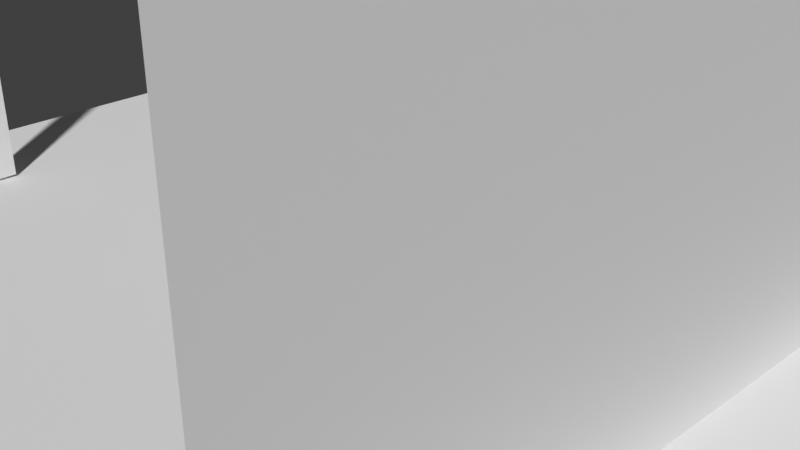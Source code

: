 # Source: practical_04_scene.blend  (saved by Blender 4.2.66; exported with 4.5.12 LTS)
import bpy
from mathutils import Matrix  # noqa: F401  (used for matrix-valued properties, if any)

bpy.ops.wm.read_factory_settings(use_empty=True)
scene = bpy.context.scene
scene.name = 'Scene'

# ---- collections
col_collection = bpy.data.collections.new('Collection'); scene.collection.children.link(col_collection)

# ---- world
world_world = bpy.data.worlds.new('World'); scene.world = world_world
world_world.use_nodes = True; world_world.node_tree.nodes.clear()
_N = world_world.node_tree.nodes; _L = world_world.node_tree.links
n0 = _N.new('ShaderNodeOutputWorld'); n0.name = 'World Output'; n0.location = (300, 300)
n1 = _N.new('ShaderNodeBackground'); n1.name = 'Background'; n1.location = (10, 300)
n1.inputs[0].default_value = (0.05088, 0.05088, 0.05088, 1.0)
_L.new(n1.outputs[0], n0.inputs[0])
n0.is_active_output = True
world_world.color = (0.05088, 0.05088, 0.05088)
world_world.use_sun_shadow = False
world_world.sun_shadow_jitter_overblur = 0.0

# ---- cameras
cam_camera = bpy.data.cameras.new('Camera')
cam_camera.clip_end = 100.0
cam_camera.ortho_scale = 7.314

# ---- meshes
me_cube_001 = bpy.data.meshes.new('Cube.001')
me_cube_001.from_pydata([(-1.0, -1.0, -1.0), (-1.0, -1.0, 1.0), (-1.0, 1.0, -1.0), (-1.0, 1.0, 1.0), (1.0, -1.0, -1.0), (1.0, -1.0, 1.0), (1.0, 1.0, -1.0), (1.0, 1.0, 1.0)], [], [(0, 1, 3, 2), (2, 3, 7, 6), (6, 7, 5, 4), (4, 5, 1, 0), (2, 6, 4, 0), (7, 3, 1, 5)])
_uv = me_cube_001.uv_layers.new(name='UVMap')
_uv.uv.foreach_set('vector', [0.375, 0.0, 0.625, 0.0, 0.625, 0.25, 0.375, 0.25, 0.375, 0.25, 0.625, 0.25, 0.625, 0.5, 0.375, 0.5, 0.375, 0.5, 0.625, 0.5, 0.625, 0.75, 0.375, 0.75, 0.375, 0.75, 0.625, 0.75, 0.625, 1.0, 0.375, 1.0, 0.125, 0.5, 0.375, 0.5, 0.375, 0.75, 0.125, 0.75, 0.625, 0.5, 0.875, 0.5, 0.875, 0.75, 0.625, 0.75])
me_cube_001.update()
me_cube_002 = bpy.data.meshes.new('Cube.002')
me_cube_002.from_pydata([(-1.0, -1.0, -1.0), (-1.0, -1.0, 1.0), (-1.0, 1.0, -1.0), (-1.0, 1.0, 1.0), (1.0, -1.0, -1.0), (1.0, -1.0, 1.0), (1.0, 1.0, -1.0), (1.0, 1.0, 1.0)], [], [(0, 1, 3, 2), (2, 3, 7, 6), (6, 7, 5, 4), (4, 5, 1, 0), (2, 6, 4, 0), (7, 3, 1, 5)])
_uv = me_cube_002.uv_layers.new(name='UVMap')
_uv.uv.foreach_set('vector', [0.375, 0.0, 0.625, 0.0, 0.625, 0.25, 0.375, 0.25, 0.375, 0.25, 0.625, 0.25, 0.625, 0.5, 0.375, 0.5, 0.375, 0.5, 0.625, 0.5, 0.625, 0.75, 0.375, 0.75, 0.375, 0.75, 0.625, 0.75, 0.625, 1.0, 0.375, 1.0, 0.125, 0.5, 0.375, 0.5, 0.375, 0.75, 0.125, 0.75, 0.625, 0.5, 0.875, 0.5, 0.875, 0.75, 0.625, 0.75])
me_cube_002.update()
me_cube_003 = bpy.data.meshes.new('Cube.003')
me_cube_003.from_pydata([(-1.0, -1.0, -1.0), (-1.0, -1.0, 1.0), (-1.0, 1.0, -1.0), (-1.0, 1.0, 1.0), (1.0, -1.0, -1.0), (1.0, -1.0, 1.0), (1.0, 1.0, -1.0), (1.0, 1.0, 1.0)], [], [(0, 1, 3, 2), (2, 3, 7, 6), (6, 7, 5, 4), (4, 5, 1, 0), (2, 6, 4, 0), (7, 3, 1, 5)])
_uv = me_cube_003.uv_layers.new(name='UVMap')
_uv.uv.foreach_set('vector', [0.375, 0.0, 0.625, 0.0, 0.625, 0.25, 0.375, 0.25, 0.375, 0.25, 0.625, 0.25, 0.625, 0.5, 0.375, 0.5, 0.375, 0.5, 0.625, 0.5, 0.625, 0.75, 0.375, 0.75, 0.375, 0.75, 0.625, 0.75, 0.625, 1.0, 0.375, 1.0, 0.125, 0.5, 0.375, 0.5, 0.375, 0.75, 0.125, 0.75, 0.625, 0.5, 0.875, 0.5, 0.875, 0.75, 0.625, 0.75])
me_cube_003.update()
me_plane = bpy.data.meshes.new('Plane')
me_plane.from_pydata([(-1.0, -1.0, 0.0), (1.0, -1.0, 0.0), (-1.0, 1.0, 0.0), (1.0, 1.0, 0.0)], [], [(0, 1, 3, 2)])
_uv = me_plane.uv_layers.new(name='UVMap')
_uv.uv.foreach_set('vector', [0.0, 0.0, 1.0, 0.0, 1.0, 1.0, 0.0, 1.0])
me_plane.update()
me_plane_001 = bpy.data.meshes.new('Plane.001')
me_plane_001.from_pydata([(-1.0, -1.0, 0.0), (1.0, -1.0, 0.0), (-1.0, 1.0, 0.0), (1.0, 1.0, 0.0)], [], [(0, 1, 3, 2)])
_uv = me_plane_001.uv_layers.new(name='UVMap')
_uv.uv.foreach_set('vector', [0.0, 0.0, 1.0, 0.0, 1.0, 1.0, 0.0, 1.0])
me_plane_001.update()
me_suzanne = bpy.data.meshes.new('Suzanne')
me_suzanne.from_pydata([(0.4375, -0.7656, 0.1641), (-0.4375, -0.7656, 0.1641), (0.5, -0.6875, 0.09375), (-0.5, -0.6875, 0.09375), (0.5469, -0.5781, 0.05469), (-0.5469, -0.5781, 0.05469), (0.3516, -0.6172, -0.02344), (-0.3516, -0.6172, -0.02344), (0.3516, -0.7188, 0.03125), (-0.3516, -0.7188, 0.03125), (0.3516, -0.7812, 0.1328), (-0.3516, -0.7812, 0.1328), (0.2734, -0.7969, 0.1641), (-0.2734, -0.7969, 0.1641), (0.2031, -0.7422, 0.09375), (-0.2031, -0.7422, 0.09375), (0.1562, -0.6484, 0.05469), (-0.1562, -0.6484, 0.05469), (0.07812, -0.6562, 0.2422), (-0.07812, -0.6562, 0.2422), (0.1406, -0.7422, 0.2422), (-0.1406, -0.7422, 0.2422), (0.2422, -0.7969, 0.2422), (-0.2422, -0.7969, 0.2422), (0.2734, -0.7969, 0.3281), (-0.2734, -0.7969, 0.3281), (0.2031, -0.7422, 0.3906), (-0.2031, -0.7422, 0.3906), (0.1562, -0.6484, 0.4375), (-0.1562, -0.6484, 0.4375), (0.3516, -0.6172, 0.5156), (-0.3516, -0.6172, 0.5156), (0.3516, -0.7188, 0.4531), (-0.3516, -0.7188, 0.4531), (0.3516, -0.7812, 0.3594), (-0.3516, -0.7812, 0.3594), (0.4375, -0.7656, 0.3281), (-0.4375, -0.7656, 0.3281), (0.5, -0.6875, 0.3906), (-0.5, -0.6875, 0.3906), (0.5469, -0.5781, 0.4375), (-0.5469, -0.5781, 0.4375), (0.625, -0.5625, 0.2422), (-0.625, -0.5625, 0.2422), (0.5625, -0.6719, 0.2422), (-0.5625, -0.6719, 0.2422), (0.4688, -0.7578, 0.2422), (-0.4688, -0.7578, 0.2422), (0.4766, -0.7734, 0.2422), (-0.4766, -0.7734, 0.2422), (0.4453, -0.7812, 0.3359), (-0.4453, -0.7812, 0.3359), (0.3516, -0.8047, 0.375), (-0.3516, -0.8047, 0.375), (0.2656, -0.8203, 0.3359), (-0.2656, -0.8203, 0.3359), (0.2266, -0.8203, 0.2422), (-0.2266, -0.8203, 0.2422), (0.2656, -0.8203, 0.1562), (-0.2656, -0.8203, 0.1562), (0.3516, -0.8281, 0.2422), (-0.3516, -0.8281, 0.2422), (0.3516, -0.8047, 0.1172), (-0.3516, -0.8047, 0.1172), (0.4453, -0.7812, 0.1562), (-0.4453, -0.7812, 0.1562), (0.0, -0.7422, 0.4297), (0.0, -0.8203, 0.3516), (0.0, -0.7344, -0.6797), (0.0, -0.7812, -0.3203), (0.0, -0.7969, -0.1875), (0.0, -0.7188, -0.7734), (0.0, -0.6016, 0.4062), (0.0, -0.5703, 0.5703), (0.0, 0.5469, 0.8984), (0.0, 0.8516, 0.5625), (0.0, 0.8281, 0.07031), (0.0, 0.3516, -0.3828), (0.2031, -0.5625, -0.1875), (-0.2031, -0.5625, -0.1875), (0.3125, -0.5703, -0.4375), (-0.3125, -0.5703, -0.4375), (0.3516, -0.5703, -0.6953), (-0.3516, -0.5703, -0.6953), (0.3672, -0.5312, -0.8906), (-0.3672, -0.5312, -0.8906), (0.3281, -0.5234, -0.9453), (-0.3281, -0.5234, -0.9453), (0.1797, -0.5547, -0.9688), (-0.1797, -0.5547, -0.9688), (0.0, -0.5781, -0.9844), (0.4375, -0.5312, -0.1406), (-0.4375, -0.5312, -0.1406), (0.6328, -0.5391, -0.03906), (-0.6328, -0.5391, -0.03906), (0.8281, -0.4453, 0.1484), (-0.8281, -0.4453, 0.1484), (0.8594, -0.5938, 0.4297), (-0.8594, -0.5938, 0.4297), (0.7109, -0.625, 0.4844), (-0.7109, -0.625, 0.4844), (0.4922, -0.6875, 0.6016), (-0.4922, -0.6875, 0.6016), (0.3203, -0.7344, 0.7578), (-0.3203, -0.7344, 0.7578), (0.1562, -0.7578, 0.7188), (-0.1562, -0.7578, 0.7188), (0.0625, -0.75, 0.4922), (-0.0625, -0.75, 0.4922), (0.1641, -0.7734, 0.4141), (-0.1641, -0.7734, 0.4141), (0.125, -0.7656, 0.3047), (-0.125, -0.7656, 0.3047), (0.2031, -0.7422, 0.09375), (-0.2031, -0.7422, 0.09375), (0.375, -0.7031, 0.01562), (-0.375, -0.7031, 0.01562), (0.4922, -0.6719, 0.0625), (-0.4922, -0.6719, 0.0625), (0.625, -0.6484, 0.1875), (-0.625, -0.6484, 0.1875), (0.6406, -0.6484, 0.2969), (-0.6406, -0.6484, 0.2969), (0.6016, -0.6641, 0.375), (-0.6016, -0.6641, 0.375), (0.4297, -0.7188, 0.4375), (-0.4297, -0.7188, 0.4375), (0.25, -0.7578, 0.4688), (-0.25, -0.7578, 0.4688), (0.0, -0.7344, -0.7656), (0.1094, -0.7344, -0.7188), (-0.1094, -0.7344, -0.7188), (0.1172, -0.7109, -0.8359), (-0.1172, -0.7109, -0.8359), (0.0625, -0.6953, -0.8828), (-0.0625, -0.6953, -0.8828), (0.0, -0.6875, -0.8906), (0.0, -0.75, -0.1953), (0.0, -0.7422, -0.1406), (0.1016, -0.7422, -0.1484), (-0.1016, -0.7422, -0.1484), (0.125, -0.75, -0.2266), (-0.125, -0.75, -0.2266), (0.08594, -0.7422, -0.2891), (-0.08594, -0.7422, -0.2891), (0.3984, -0.6719, -0.04688), (-0.3984, -0.6719, -0.04688), (0.6172, -0.625, 0.05469), (-0.6172, -0.625, 0.05469), (0.7266, -0.6016, 0.2031), (-0.7266, -0.6016, 0.2031), (0.7422, -0.6562, 0.375), (-0.7422, -0.6562, 0.375), (0.6875, -0.7266, 0.4141), (-0.6875, -0.7266, 0.4141), (0.4375, -0.7969, 0.5469), (-0.4375, -0.7969, 0.5469), (0.3125, -0.8359, 0.6406), (-0.3125, -0.8359, 0.6406), (0.2031, -0.8516, 0.6172), (-0.2031, -0.8516, 0.6172), (0.1016, -0.8438, 0.4297), (-0.1016, -0.8438, 0.4297), (0.125, -0.8125, -0.1016), (-0.125, -0.8125, -0.1016), (0.2109, -0.7109, -0.4453), (-0.2109, -0.7109, -0.4453), (0.25, -0.6875, -0.7031), (-0.25, -0.6875, -0.7031), (0.2656, -0.6641, -0.8203), (-0.2656, -0.6641, -0.8203), (0.2344, -0.6328, -0.9141), (-0.2344, -0.6328, -0.9141), (0.1641, -0.6328, -0.9297), (-0.1641, -0.6328, -0.9297), (0.0, -0.6406, -0.9453), (0.0, -0.7266, 0.04688), (0.0, -0.7656, 0.2109), (0.3281, -0.7422, 0.4766), (-0.3281, -0.7422, 0.4766), (0.1641, -0.75, 0.1406), (-0.1641, -0.75, 0.1406), (0.1328, -0.7578, 0.2109), (-0.1328, -0.7578, 0.2109), (0.1172, -0.7344, -0.6875), (-0.1172, -0.7344, -0.6875), (0.07812, -0.75, -0.4453), (-0.07812, -0.75, -0.4453), (0.0, -0.75, -0.4453), (0.0, -0.7422, -0.3281), (0.09375, -0.7812, -0.2734), (-0.09375, -0.7812, -0.2734), (0.1328, -0.7969, -0.2266), (-0.1328, -0.7969, -0.2266), (0.1094, -0.7812, -0.1328), (-0.1094, -0.7812, -0.1328), (0.03906, -0.7812, -0.125), (-0.03906, -0.7812, -0.125), (0.0, -0.8281, -0.2031), (0.04688, -0.8125, -0.1484), (-0.04688, -0.8125, -0.1484), (0.09375, -0.8125, -0.1562), (-0.09375, -0.8125, -0.1562), (0.1094, -0.8281, -0.2266), (-0.1094, -0.8281, -0.2266), (0.07812, -0.8047, -0.25), (-0.07812, -0.8047, -0.25), (0.0, -0.8047, -0.2891), (0.2578, -0.5547, -0.3125), (-0.2578, -0.5547, -0.3125), (0.1641, -0.7109, -0.2422), (-0.1641, -0.7109, -0.2422), (0.1797, -0.7109, -0.3125), (-0.1797, -0.7109, -0.3125), (0.2344, -0.5547, -0.25), (-0.2344, -0.5547, -0.25), (0.0, -0.6875, -0.875), (0.04688, -0.6875, -0.8672), (-0.04688, -0.6875, -0.8672), (0.09375, -0.7109, -0.8203), (-0.09375, -0.7109, -0.8203), (0.09375, -0.7266, -0.7422), (-0.09375, -0.7266, -0.7422), (0.0, -0.6562, -0.7812), (0.09375, -0.6641, -0.75), (-0.09375, -0.6641, -0.75), (0.09375, -0.6406, -0.8125), (-0.09375, -0.6406, -0.8125), (0.04688, -0.6328, -0.8516), (-0.04688, -0.6328, -0.8516), (0.0, -0.6328, -0.8594), (0.1719, -0.7812, 0.2188), (-0.1719, -0.7812, 0.2188), (0.1875, -0.7734, 0.1562), (-0.1875, -0.7734, 0.1562), (0.3359, -0.7578, 0.4297), (-0.3359, -0.7578, 0.4297), (0.2734, -0.7734, 0.4219), (-0.2734, -0.7734, 0.4219), (0.4219, -0.7734, 0.3984), (-0.4219, -0.7734, 0.3984), (0.5625, -0.6953, 0.3516), (-0.5625, -0.6953, 0.3516), (0.5859, -0.6875, 0.2891), (-0.5859, -0.6875, 0.2891), (0.5781, -0.6797, 0.1953), (-0.5781, -0.6797, 0.1953), (0.4766, -0.7188, 0.1016), (-0.4766, -0.7188, 0.1016), (0.375, -0.7422, 0.0625), (-0.375, -0.7422, 0.0625), (0.2266, -0.7812, 0.1094), (-0.2266, -0.7812, 0.1094), (0.1797, -0.7812, 0.2969), (-0.1797, -0.7812, 0.2969), (0.2109, -0.7812, 0.375), (-0.2109, -0.7812, 0.375), (0.2344, -0.7578, 0.3594), (-0.2344, -0.7578, 0.3594), (0.1953, -0.7578, 0.2969), (-0.1953, -0.7578, 0.2969), (0.2422, -0.7578, 0.125), (-0.2422, -0.7578, 0.125), (0.375, -0.7266, 0.08594), (-0.375, -0.7266, 0.08594), (0.4609, -0.7031, 0.1172), (-0.4609, -0.7031, 0.1172), (0.5469, -0.6719, 0.2109), (-0.5469, -0.6719, 0.2109), (0.5547, -0.6719, 0.2812), (-0.5547, -0.6719, 0.2812), (0.5312, -0.6797, 0.3359), (-0.5312, -0.6797, 0.3359), (0.4141, -0.75, 0.3906), (-0.4141, -0.75, 0.3906), (0.2812, -0.7656, 0.3984), (-0.2812, -0.7656, 0.3984), (0.3359, -0.75, 0.4062), (-0.3359, -0.75, 0.4062), (0.2031, -0.75, 0.1719), (-0.2031, -0.75, 0.1719), (0.1953, -0.75, 0.2266), (-0.1953, -0.75, 0.2266), (0.1094, -0.6094, 0.4609), (-0.1094, -0.6094, 0.4609), (0.1953, -0.6172, 0.6641), (-0.1953, -0.6172, 0.6641), (0.3359, -0.5938, 0.6875), (-0.3359, -0.5938, 0.6875), (0.4844, -0.5547, 0.5547), (-0.4844, -0.5547, 0.5547), (0.6797, -0.4922, 0.4531), (-0.6797, -0.4922, 0.4531), (0.7969, -0.4609, 0.4062), (-0.7969, -0.4609, 0.4062), (0.7734, -0.375, 0.1641), (-0.7734, -0.375, 0.1641), (0.6016, -0.4141, 0.0), (-0.6016, -0.4141, 0.0), (0.4375, -0.4688, -0.09375), (-0.4375, -0.4688, -0.09375), (0.0, -0.2891, 0.8984), (0.0, 0.07812, 0.9844), (0.0, 0.6719, -0.1953), (0.0, -0.1875, -0.4609), (0.0, -0.4609, -0.9766), (0.0, -0.3438, -0.8047), (0.0, -0.3203, -0.5703), (0.0, -0.2812, -0.4844), (0.8516, -0.05469, 0.2344), (-0.8516, -0.05469, 0.2344), (0.8594, 0.04688, 0.3203), (-0.8594, 0.04688, 0.3203), (0.7734, 0.4375, 0.2656), (-0.7734, 0.4375, 0.2656), (0.4609, 0.7031, 0.4375), (-0.4609, 0.7031, 0.4375), (0.7344, -0.07031, -0.04688), (-0.7344, -0.07031, -0.04688), (0.5938, 0.1641, -0.125), (-0.5938, 0.1641, -0.125), (0.6406, 0.4297, -0.007812), (-0.6406, 0.4297, -0.007812), (0.3359, 0.6641, 0.05469), (-0.3359, 0.6641, 0.05469), (0.2344, -0.4062, -0.3516), (-0.2344, -0.4062, -0.3516), (0.1797, -0.2578, -0.4141), (-0.1797, -0.2578, -0.4141), (0.2891, -0.3828, -0.7109), (-0.2891, -0.3828, -0.7109), (0.25, -0.3906, -0.5), (-0.25, -0.3906, -0.5), (0.3281, -0.3984, -0.9141), (-0.3281, -0.3984, -0.9141), (0.1406, -0.3672, -0.7578), (-0.1406, -0.3672, -0.7578), (0.125, -0.3594, -0.5391), (-0.125, -0.3594, -0.5391), (0.1641, -0.4375, -0.9453), (-0.1641, -0.4375, -0.9453), (0.2188, -0.4297, -0.2812), (-0.2188, -0.4297, -0.2812), (0.2109, -0.4688, -0.2266), (-0.2109, -0.4688, -0.2266), (0.2031, -0.5, -0.1719), (-0.2031, -0.5, -0.1719), (0.2109, -0.1641, -0.3906), (-0.2109, -0.1641, -0.3906), (0.2969, 0.2656, -0.3125), (-0.2969, 0.2656, -0.3125), (0.3438, 0.5391, -0.1484), (-0.3438, 0.5391, -0.1484), (0.4531, 0.3828, 0.8672), (-0.4531, 0.3828, 0.8672), (0.4531, 0.07031, 0.9297), (-0.4531, 0.07031, 0.9297), (0.4531, -0.2344, 0.8516), (-0.4531, -0.2344, 0.8516), (0.4609, -0.4297, 0.5234), (-0.4609, -0.4297, 0.5234), (0.7266, -0.3359, 0.4062), (-0.7266, -0.3359, 0.4062), (0.6328, -0.2812, 0.4531), (-0.6328, -0.2812, 0.4531), (0.6406, -0.05469, 0.7031), (-0.6406, -0.05469, 0.7031), (0.7969, -0.125, 0.5625), (-0.7969, -0.125, 0.5625), (0.7969, 0.1172, 0.6172), (-0.7969, 0.1172, 0.6172), (0.6406, 0.1953, 0.75), (-0.6406, 0.1953, 0.75), (0.6406, 0.4453, 0.6797), (-0.6406, 0.4453, 0.6797), (0.7969, 0.3594, 0.5391), (-0.7969, 0.3594, 0.5391), (0.6172, 0.5859, 0.3281), (-0.6172, 0.5859, 0.3281), (0.4844, 0.5469, 0.02344), (-0.4844, 0.5469, 0.02344), (0.8203, 0.2031, 0.3281), (-0.8203, 0.2031, 0.3281), (0.4062, -0.1484, -0.1719), (-0.4062, -0.1484, -0.1719), (0.4297, 0.2109, -0.1953), (-0.4297, 0.2109, -0.1953), (0.8906, 0.2344, 0.4062), (-0.8906, 0.2344, 0.4062), (0.7734, 0.125, -0.1406), (-0.7734, 0.125, -0.1406), (1.039, 0.3281, -0.1016), (-1.039, 0.3281, -0.1016), (1.281, 0.4297, 0.05469), (-1.281, 0.4297, 0.05469), (1.352, 0.4219, 0.3203), (-1.352, 0.4219, 0.3203), (1.234, 0.4219, 0.5078), (-1.234, 0.4219, 0.5078), (1.023, 0.3125, 0.4766), (-1.023, 0.3125, 0.4766), (1.016, 0.2891, 0.4141), (-1.016, 0.2891, 0.4141), (1.188, 0.3906, 0.4375), (-1.188, 0.3906, 0.4375), (1.266, 0.4062, 0.2891), (-1.266, 0.4062, 0.2891), (1.211, 0.4062, 0.07812), (-1.211, 0.4062, 0.07812), (1.031, 0.3047, -0.03906), (-1.031, 0.3047, -0.03906), (0.8281, 0.1328, -0.07031), (-0.8281, 0.1328, -0.07031), (0.9219, 0.2188, 0.3594), (-0.9219, 0.2188, 0.3594), (0.9453, 0.2891, 0.3047), (-0.9453, 0.2891, 0.3047), (0.8828, 0.2109, -0.02344), (-0.8828, 0.2109, -0.02344), (1.039, 0.3672, 0.0), (-1.039, 0.3672, 0.0), (1.188, 0.4453, 0.09375), (-1.188, 0.4453, 0.09375), (1.234, 0.4453, 0.25), (-1.234, 0.4453, 0.25), (1.172, 0.4375, 0.3594), (-1.172, 0.4375, 0.3594), (1.023, 0.3594, 0.3438), (-1.023, 0.3594, 0.3438), (0.8438, 0.2109, 0.2891), (-0.8438, 0.2109, 0.2891), (0.8359, 0.2734, 0.1719), (-0.8359, 0.2734, 0.1719), (0.7578, 0.2734, 0.09375), (-0.7578, 0.2734, 0.09375), (0.8203, 0.2734, 0.08594), (-0.8203, 0.2734, 0.08594), (0.8438, 0.2734, 0.01562), (-0.8438, 0.2734, 0.01562), (0.8125, 0.2734, -0.01562), (-0.8125, 0.2734, -0.01562), (0.7266, 0.07031, 0.0), (-0.7266, 0.07031, 0.0), (0.7188, 0.1719, -0.02344), (-0.7188, 0.1719, -0.02344), (0.7188, 0.1875, 0.03906), (-0.7188, 0.1875, 0.03906), (0.7969, 0.2109, 0.2031), (-0.7969, 0.2109, 0.2031), (0.8906, 0.2656, 0.2422), (-0.8906, 0.2656, 0.2422), (0.8906, 0.3203, 0.2344), (-0.8906, 0.3203, 0.2344), (0.8125, 0.3203, -0.01562), (-0.8125, 0.3203, -0.01562), (0.8516, 0.3203, 0.01562), (-0.8516, 0.3203, 0.01562), (0.8281, 0.3203, 0.07812), (-0.8281, 0.3203, 0.07812), (0.7656, 0.3203, 0.09375), (-0.7656, 0.3203, 0.09375), (0.8438, 0.3203, 0.1719), (-0.8438, 0.3203, 0.1719), (1.039, 0.4141, 0.3281), (-1.039, 0.4141, 0.3281), (1.188, 0.4844, 0.3438), (-1.188, 0.4844, 0.3438), (1.258, 0.4922, 0.2422), (-1.258, 0.4922, 0.2422), (1.211, 0.4844, 0.08594), (-1.211, 0.4844, 0.08594), (1.047, 0.4219, 0.0), (-1.047, 0.4219, 0.0), (0.8828, 0.2656, -0.01562), (-0.8828, 0.2656, -0.01562), (0.9531, 0.3438, 0.2891), (-0.9531, 0.3438, 0.2891), (0.8906, 0.3281, 0.1094), (-0.8906, 0.3281, 0.1094), (0.9375, 0.3359, 0.0625), (-0.9375, 0.3359, 0.0625), (1.0, 0.3672, 0.125), (-1.0, 0.3672, 0.125), (0.9609, 0.3516, 0.1719), (-0.9609, 0.3516, 0.1719), (1.016, 0.375, 0.2344), (-1.016, 0.375, 0.2344), (1.055, 0.3828, 0.1875), (-1.055, 0.3828, 0.1875), (1.109, 0.3906, 0.2109), (-1.109, 0.3906, 0.2109), (1.086, 0.3906, 0.2734), (-1.086, 0.3906, 0.2734), (1.023, 0.4844, 0.4375), (-1.023, 0.4844, 0.4375), (1.25, 0.5469, 0.4688), (-1.25, 0.5469, 0.4688), (1.367, 0.5, 0.2969), (-1.367, 0.5, 0.2969), (1.312, 0.5312, 0.05469), (-1.312, 0.5312, 0.05469), (1.039, 0.4922, -0.08594), (-1.039, 0.4922, -0.08594), (0.7891, 0.3281, -0.125), (-0.7891, 0.3281, -0.125), (0.8594, 0.3828, 0.3828), (-0.8594, 0.3828, 0.3828)], [], [(46, 0, 2, 44), (3, 1, 47, 45), (44, 2, 4, 42), (5, 3, 45, 43), (2, 8, 6, 4), (7, 9, 3, 5), (0, 10, 8, 2), (9, 11, 1, 3), (10, 12, 14, 8), (15, 13, 11, 9), (8, 14, 16, 6), (17, 15, 9, 7), (14, 20, 18, 16), (19, 21, 15, 17), (12, 22, 20, 14), (21, 23, 13, 15), (22, 24, 26, 20), (27, 25, 23, 21), (20, 26, 28, 18), (29, 27, 21, 19), (26, 32, 30, 28), (31, 33, 27, 29), (24, 34, 32, 26), (33, 35, 25, 27), (34, 36, 38, 32), (39, 37, 35, 33), (32, 38, 40, 30), (41, 39, 33, 31), (38, 44, 42, 40), (43, 45, 39, 41), (36, 46, 44, 38), (45, 47, 37, 39), (46, 36, 50, 48), (51, 37, 47, 49), (36, 34, 52, 50), (53, 35, 37, 51), (34, 24, 54, 52), (55, 25, 35, 53), (24, 22, 56, 54), (57, 23, 25, 55), (22, 12, 58, 56), (59, 13, 23, 57), (12, 10, 62, 58), (63, 11, 13, 59), (10, 0, 64, 62), (65, 1, 11, 63), (0, 46, 48, 64), (49, 47, 1, 65), (60, 64, 48), (49, 65, 61), (62, 64, 60), (61, 65, 63), (60, 58, 62), (63, 59, 61), (60, 56, 58), (59, 57, 61), (60, 54, 56), (57, 55, 61), (60, 52, 54), (55, 53, 61), (60, 50, 52), (53, 51, 61), (60, 48, 50), (51, 49, 61), (88, 173, 175, 90), (175, 174, 89, 90), (86, 171, 173, 88), (174, 172, 87, 89), (84, 169, 171, 86), (172, 170, 85, 87), (82, 167, 169, 84), (170, 168, 83, 85), (80, 165, 167, 82), (168, 166, 81, 83), (78, 91, 145, 163), (146, 92, 79, 164), (91, 93, 147, 145), (148, 94, 92, 146), (93, 95, 149, 147), (150, 96, 94, 148), (95, 97, 151, 149), (152, 98, 96, 150), (97, 99, 153, 151), (154, 100, 98, 152), (99, 101, 155, 153), (156, 102, 100, 154), (101, 103, 157, 155), (158, 104, 102, 156), (103, 105, 159, 157), (160, 106, 104, 158), (105, 107, 161, 159), (162, 108, 106, 160), (107, 66, 67, 161), (67, 66, 108, 162), (109, 127, 159, 161), (160, 128, 110, 162), (127, 178, 157, 159), (158, 179, 128, 160), (125, 155, 157, 178), (158, 156, 126, 179), (123, 153, 155, 125), (156, 154, 124, 126), (121, 151, 153, 123), (154, 152, 122, 124), (119, 149, 151, 121), (152, 150, 120, 122), (117, 147, 149, 119), (150, 148, 118, 120), (115, 145, 147, 117), (148, 146, 116, 118), (113, 163, 145, 115), (146, 164, 114, 116), (113, 180, 176, 163), (176, 181, 114, 164), (109, 161, 67, 111), (67, 162, 110, 112), (111, 67, 177, 182), (177, 67, 112, 183), (176, 180, 182, 177), (183, 181, 176, 177), (134, 136, 175, 173), (175, 136, 135, 174), (132, 134, 173, 171), (174, 135, 133, 172), (130, 132, 171, 169), (172, 133, 131, 170), (165, 186, 184, 167), (185, 187, 166, 168), (130, 169, 167, 184), (168, 170, 131, 185), (143, 189, 188, 186), (188, 189, 144, 187), (184, 186, 188, 68), (188, 187, 185, 68), (129, 130, 184, 68), (185, 131, 129, 68), (141, 192, 190, 143), (191, 193, 142, 144), (139, 194, 192, 141), (193, 195, 140, 142), (138, 196, 194, 139), (195, 197, 138, 140), (137, 70, 196, 138), (197, 70, 137, 138), (189, 143, 190, 69), (191, 144, 189, 69), (69, 190, 205, 207), (206, 191, 69, 207), (70, 198, 199, 196), (200, 198, 70, 197), (196, 199, 201, 194), (202, 200, 197, 195), (194, 201, 203, 192), (204, 202, 195, 193), (192, 203, 205, 190), (206, 204, 193, 191), (198, 203, 201, 199), (202, 204, 198, 200), (198, 207, 205, 203), (206, 207, 198, 204), (138, 139, 163, 176), (164, 140, 138, 176), (139, 141, 210, 163), (211, 142, 140, 164), (141, 143, 212, 210), (213, 144, 142, 211), (143, 186, 165, 212), (166, 187, 144, 213), (80, 208, 212, 165), (213, 209, 81, 166), (208, 214, 210, 212), (211, 215, 209, 213), (78, 163, 210, 214), (211, 164, 79, 215), (130, 129, 71, 221), (71, 129, 131, 222), (132, 130, 221, 219), (222, 131, 133, 220), (134, 132, 219, 217), (220, 133, 135, 218), (136, 134, 217, 216), (218, 135, 136, 216), (216, 217, 228, 230), (229, 218, 216, 230), (217, 219, 226, 228), (227, 220, 218, 229), (219, 221, 224, 226), (225, 222, 220, 227), (221, 71, 223, 224), (223, 71, 222, 225), (223, 230, 228, 224), (229, 230, 223, 225), (224, 228, 226), (227, 229, 225), (182, 180, 233, 231), (234, 181, 183, 232), (111, 182, 231, 253), (232, 183, 112, 254), (109, 111, 253, 255), (254, 112, 110, 256), (180, 113, 251, 233), (252, 114, 181, 234), (113, 115, 249, 251), (250, 116, 114, 252), (115, 117, 247, 249), (248, 118, 116, 250), (117, 119, 245, 247), (246, 120, 118, 248), (119, 121, 243, 245), (244, 122, 120, 246), (121, 123, 241, 243), (242, 124, 122, 244), (123, 125, 239, 241), (240, 126, 124, 242), (125, 178, 235, 239), (236, 179, 126, 240), (178, 127, 237, 235), (238, 128, 179, 236), (127, 109, 255, 237), (256, 110, 128, 238), (237, 255, 257, 275), (258, 256, 238, 276), (235, 237, 275, 277), (276, 238, 236, 278), (239, 235, 277, 273), (278, 236, 240, 274), (241, 239, 273, 271), (274, 240, 242, 272), (243, 241, 271, 269), (272, 242, 244, 270), (245, 243, 269, 267), (270, 244, 246, 268), (247, 245, 267, 265), (268, 246, 248, 266), (249, 247, 265, 263), (266, 248, 250, 264), (251, 249, 263, 261), (264, 250, 252, 262), (233, 251, 261, 279), (262, 252, 234, 280), (255, 253, 259, 257), (260, 254, 256, 258), (253, 231, 281, 259), (282, 232, 254, 260), (231, 233, 279, 281), (280, 234, 232, 282), (66, 107, 283, 72), (284, 108, 66, 72), (107, 105, 285, 283), (286, 106, 108, 284), (105, 103, 287, 285), (288, 104, 106, 286), (103, 101, 289, 287), (290, 102, 104, 288), (101, 99, 291, 289), (292, 100, 102, 290), (99, 97, 293, 291), (294, 98, 100, 292), (97, 95, 295, 293), (296, 96, 98, 294), (95, 93, 297, 295), (298, 94, 96, 296), (93, 91, 299, 297), (300, 92, 94, 298), (307, 308, 327, 337), (328, 308, 307, 338), (306, 307, 337, 335), (338, 307, 306, 336), (305, 306, 335, 339), (336, 306, 305, 340), (88, 90, 305, 339), (305, 90, 89, 340), (86, 88, 339, 333), (340, 89, 87, 334), (84, 86, 333, 329), (334, 87, 85, 330), (82, 84, 329, 331), (330, 85, 83, 332), (329, 335, 337, 331), (338, 336, 330, 332), (329, 333, 339, 335), (340, 334, 330, 336), (325, 331, 337, 327), (338, 332, 326, 328), (80, 82, 331, 325), (332, 83, 81, 326), (208, 341, 343, 214), (344, 342, 209, 215), (80, 325, 341, 208), (342, 326, 81, 209), (78, 214, 343, 345), (344, 215, 79, 346), (78, 345, 299, 91), (300, 346, 79, 92), (76, 323, 351, 303), (352, 324, 76, 303), (303, 351, 349, 77), (350, 352, 303, 77), (77, 349, 347, 304), (348, 350, 77, 304), (304, 347, 327, 308), (328, 348, 304, 308), (325, 327, 347, 341), (348, 328, 326, 342), (295, 297, 317, 309), (318, 298, 296, 310), (75, 315, 323, 76), (324, 316, 75, 76), (301, 357, 355, 302), (356, 358, 301, 302), (302, 355, 353, 74), (354, 356, 302, 74), (74, 353, 315, 75), (316, 354, 74, 75), (291, 293, 361, 363), (362, 294, 292, 364), (363, 361, 367, 365), (368, 362, 364, 366), (365, 367, 369, 371), (370, 368, 366, 372), (371, 369, 375, 373), (376, 370, 372, 374), (313, 377, 373, 375), (374, 378, 314, 376), (315, 353, 373, 377), (374, 354, 316, 378), (353, 355, 371, 373), (372, 356, 354, 374), (355, 357, 365, 371), (366, 358, 356, 372), (357, 359, 363, 365), (364, 360, 358, 366), (289, 291, 363, 359), (364, 292, 290, 360), (73, 359, 357, 301), (358, 360, 73, 301), (283, 285, 287, 289), (288, 286, 284, 290), (283, 289, 359, 73), (360, 290, 284, 73), (72, 283, 73), (73, 284, 72), (293, 295, 309, 361), (310, 296, 294, 362), (309, 311, 367, 361), (368, 312, 310, 362), (311, 381, 369, 367), (370, 382, 312, 368), (313, 375, 369, 381), (370, 376, 314, 382), (347, 349, 385, 383), (386, 350, 348, 384), (317, 383, 385, 319), (386, 384, 318, 320), (297, 299, 383, 317), (384, 300, 298, 318), (299, 343, 341, 383), (342, 344, 300, 384), (341, 347, 383), (384, 348, 342), (299, 345, 343), (344, 346, 300), (313, 321, 379, 377), (380, 322, 314, 378), (315, 377, 379, 323), (380, 378, 316, 324), (319, 385, 379, 321), (380, 386, 320, 322), (349, 351, 379, 385), (380, 352, 350, 386), (323, 379, 351), (352, 380, 324), (399, 387, 413, 401), (414, 388, 400, 402), (399, 401, 403, 397), (404, 402, 400, 398), (397, 403, 405, 395), (406, 404, 398, 396), (395, 405, 407, 393), (408, 406, 396, 394), (393, 407, 409, 391), (410, 408, 394, 392), (391, 409, 411, 389), (412, 410, 392, 390), (409, 419, 417, 411), (418, 420, 410, 412), (407, 421, 419, 409), (420, 422, 408, 410), (405, 423, 421, 407), (422, 424, 406, 408), (403, 425, 423, 405), (424, 426, 404, 406), (401, 427, 425, 403), (426, 428, 402, 404), (401, 413, 415, 427), (416, 414, 402, 428), (317, 319, 443, 441), (444, 320, 318, 442), (319, 389, 411, 443), (412, 390, 320, 444), (309, 317, 441, 311), (442, 318, 310, 312), (381, 429, 413, 387), (414, 430, 382, 388), (411, 417, 439, 443), (440, 418, 412, 444), (437, 445, 443, 439), (444, 446, 438, 440), (433, 445, 437, 435), (438, 446, 434, 436), (431, 447, 445, 433), (446, 448, 432, 434), (429, 447, 431, 449), (432, 448, 430, 450), (413, 429, 449, 415), (450, 430, 414, 416), (311, 447, 429, 381), (430, 448, 312, 382), (311, 441, 445, 447), (446, 442, 312, 448), (441, 443, 445), (446, 444, 442), (415, 449, 451, 475), (452, 450, 416, 476), (449, 431, 461, 451), (462, 432, 450, 452), (431, 433, 459, 461), (460, 434, 432, 462), (433, 435, 457, 459), (458, 436, 434, 460), (435, 437, 455, 457), (456, 438, 436, 458), (437, 439, 453, 455), (454, 440, 438, 456), (439, 417, 473, 453), (474, 418, 440, 454), (427, 415, 475, 463), (476, 416, 428, 464), (425, 427, 463, 465), (464, 428, 426, 466), (423, 425, 465, 467), (466, 426, 424, 468), (421, 423, 467, 469), (468, 424, 422, 470), (419, 421, 469, 471), (470, 422, 420, 472), (417, 419, 471, 473), (472, 420, 418, 474), (457, 455, 479, 477), (480, 456, 458, 478), (477, 479, 481, 483), (482, 480, 478, 484), (483, 481, 487, 485), (488, 482, 484, 486), (485, 487, 489, 491), (490, 488, 486, 492), (463, 475, 485, 491), (486, 476, 464, 492), (451, 483, 485, 475), (486, 484, 452, 476), (451, 461, 477, 483), (478, 462, 452, 484), (457, 477, 461, 459), (462, 478, 458, 460), (453, 473, 479, 455), (480, 474, 454, 456), (471, 481, 479, 473), (480, 482, 472, 474), (469, 487, 481, 471), (482, 488, 470, 472), (467, 489, 487, 469), (488, 490, 468, 470), (465, 491, 489, 467), (490, 492, 466, 468), (463, 491, 465), (466, 492, 464), (391, 389, 503, 501), (504, 390, 392, 502), (393, 391, 501, 499), (502, 392, 394, 500), (395, 393, 499, 497), (500, 394, 396, 498), (397, 395, 497, 495), (498, 396, 398, 496), (399, 397, 495, 493), (496, 398, 400, 494), (387, 399, 493, 505), (494, 400, 388, 506), (493, 501, 503, 505), (504, 502, 494, 506), (493, 495, 499, 501), (500, 496, 494, 502), (495, 497, 499), (500, 498, 496), (313, 381, 387, 505), (388, 382, 314, 506), (313, 505, 503, 321), (504, 506, 314, 322), (319, 321, 503, 389), (504, 322, 320, 390)])
_uv = me_suzanne.uv_layers.new(name='UVMap')
_uv.uv.foreach_set('vector', [0.891, 0.5901, 0.8706, 0.5896, 0.8601, 0.5601, 0.9046, 0.5594, 0.8562, 0.8505, 0.8681, 0.8215, 0.8884, 0.822, 0.9006, 0.8532, 0.9046, 0.5594, 0.8601, 0.5601, 0.853, 0.5216, 0.9202, 0.5245, 0.8475, 0.8887, 0.8562, 0.8505, 0.9006, 0.8532, 0.9147, 0.8887, 0.8601, 0.5601, 0.8289, 0.5908, 0.7985, 0.5695, 0.853, 0.5216, 0.7951, 0.8384, 0.8264, 0.8185, 0.8562, 0.8505, 0.8475, 0.8887, 0.8706, 0.5896, 0.8544, 0.6048, 0.8289, 0.5908, 0.8601, 0.5601, 0.8264, 0.8185, 0.8525, 0.8057, 0.8681, 0.8215, 0.8562, 0.8505, 0.8544, 0.6048, 0.8541, 0.6255, 0.8282, 0.6334, 0.8289, 0.5908, 0.8276, 0.776, 0.8532, 0.785, 0.8525, 0.8057, 0.8264, 0.8185, 0.8289, 0.5908, 0.8282, 0.6334, 0.791, 0.6454, 0.7985, 0.5695, 0.791, 0.7622, 0.8276, 0.776, 0.8264, 0.8185, 0.7951, 0.8384, 0.8282, 0.6334, 0.8552, 0.6685, 0.8424, 0.7025, 0.791, 0.6454, 0.8448, 0.7075, 0.8561, 0.742, 0.8276, 0.776, 0.791, 0.7622, 0.8541, 0.6255, 0.8675, 0.6423, 0.8552, 0.6685, 0.8282, 0.6334, 0.8561, 0.742, 0.8673, 0.7688, 0.8532, 0.785, 0.8276, 0.776, 0.8675, 0.6423, 0.8905, 0.6419, 0.9004, 0.667, 0.8552, 0.6685, 0.9012, 0.7456, 0.8902, 0.7702, 0.8673, 0.7688, 0.8561, 0.742, 0.8552, 0.6685, 0.9004, 0.667, 0.9189, 0.6997, 0.8424, 0.7025, 0.9212, 0.7137, 0.9012, 0.7456, 0.8561, 0.742, 0.8448, 0.7075, 0.9004, 0.667, 0.9319, 0.6368, 0.9684, 0.6453, 0.9189, 0.6997, 0.9682, 0.7702, 0.9314, 0.7771, 0.9012, 0.7456, 0.9212, 0.7137, 0.8905, 0.6419, 0.9059, 0.6279, 0.9319, 0.6368, 0.9004, 0.667, 0.9314, 0.7771, 0.905, 0.7849, 0.8902, 0.7702, 0.9012, 0.7456, 0.9059, 0.6279, 0.9062, 0.6057, 0.9337, 0.593, 0.9319, 0.6368, 0.9312, 0.8209, 0.9044, 0.807, 0.905, 0.7849, 0.9314, 0.7771, 0.9319, 0.6368, 0.9337, 0.593, 0.9684, 0.5738, 0.9684, 0.6453, 0.965, 0.8417, 0.9312, 0.8209, 0.9314, 0.7771, 0.9682, 0.7702, 0.9337, 0.593, 0.9046, 0.5594, 0.9202, 0.5245, 0.9684, 0.5738, 0.9147, 0.8887, 0.9006, 0.8532, 0.9312, 0.8209, 0.965, 0.8417, 0.9062, 0.6057, 0.891, 0.5901, 0.9046, 0.5594, 0.9337, 0.593, 0.9006, 0.8532, 0.8884, 0.822, 0.9044, 0.807, 0.9312, 0.8209, 0.891, 0.5901, 0.9062, 0.6057, 0.9024, 0.6079, 0.8896, 0.5933, 0.9006, 0.8047, 0.9044, 0.807, 0.8884, 0.822, 0.8872, 0.8187, 0.9062, 0.6057, 0.9059, 0.6279, 0.8998, 0.6263, 0.9024, 0.6079, 0.8988, 0.7862, 0.905, 0.7849, 0.9044, 0.807, 0.9006, 0.8047, 0.9059, 0.6279, 0.8905, 0.6419, 0.8878, 0.6365, 0.8998, 0.6263, 0.8874, 0.7754, 0.8902, 0.7702, 0.905, 0.7849, 0.8988, 0.7862, 0.8905, 0.6419, 0.8675, 0.6423, 0.8709, 0.6352, 0.8878, 0.6365, 0.8704, 0.776, 0.8673, 0.7688, 0.8902, 0.7702, 0.8874, 0.7754, 0.8675, 0.6423, 0.8541, 0.6255, 0.8599, 0.6239, 0.8709, 0.6352, 0.8589, 0.7868, 0.8532, 0.785, 0.8673, 0.7688, 0.8704, 0.776, 0.8541, 0.6255, 0.8544, 0.6048, 0.8597, 0.6082, 0.8599, 0.6239, 0.8579, 0.8025, 0.8525, 0.8057, 0.8532, 0.785, 0.8589, 0.7868, 0.8544, 0.6048, 0.8706, 0.5896, 0.8717, 0.594, 0.8597, 0.6082, 0.8693, 0.8172, 0.8681, 0.8215, 0.8525, 0.8057, 0.8579, 0.8025, 0.8706, 0.5896, 0.891, 0.5901, 0.8896, 0.5933, 0.8717, 0.594, 0.8872, 0.8187, 0.8884, 0.822, 0.8681, 0.8215, 0.8693, 0.8172, 0.8794, 0.6165, 0.8717, 0.594, 0.8896, 0.5933, 0.8872, 0.8187, 0.8693, 0.8172, 0.878, 0.7951, 0.8597, 0.6082, 0.8717, 0.594, 0.8794, 0.6165, 0.878, 0.7951, 0.8693, 0.8172, 0.8579, 0.8025, 0.8794, 0.6165, 0.8599, 0.6239, 0.8597, 0.6082, 0.8579, 0.8025, 0.8589, 0.7868, 0.878, 0.7951, 0.8794, 0.6165, 0.8709, 0.6352, 0.8599, 0.6239, 0.8589, 0.7868, 0.8704, 0.776, 0.878, 0.7951, 0.8794, 0.6165, 0.8878, 0.6365, 0.8709, 0.6352, 0.8704, 0.776, 0.8874, 0.7754, 0.878, 0.7951, 0.8794, 0.6165, 0.8998, 0.6263, 0.8878, 0.6365, 0.8874, 0.7754, 0.8988, 0.7862, 0.878, 0.7951, 0.8794, 0.6165, 0.9024, 0.6079, 0.8998, 0.6263, 0.8988, 0.7862, 0.9006, 0.8047, 0.878, 0.7951, 0.8794, 0.6165, 0.8896, 0.5933, 0.9024, 0.6079, 0.9006, 0.8047, 0.8872, 0.8187, 0.878, 0.7951, 0.5403, 0.05381, 0.5364, 0.06207, 0.5189, 0.05968, 0.5189, 0.05029, 0.5189, 0.05968, 0.5015, 0.06204, 0.4976, 0.05377, 0.5189, 0.05029, 0.5519, 0.05834, 0.5428, 0.06409, 0.5364, 0.06207, 0.5403, 0.05381, 0.5015, 0.06204, 0.4951, 0.06405, 0.486, 0.05827, 0.4976, 0.05377, 0.5551, 0.0619, 0.5463, 0.07267, 0.5428, 0.06409, 0.5519, 0.05834, 0.4951, 0.06405, 0.4916, 0.07262, 0.4828, 0.06183, 0.486, 0.05827, 0.5638, 0.07659, 0.5483, 0.08489, 0.5463, 0.07267, 0.5551, 0.0619, 0.4916, 0.07262, 0.4895, 0.08486, 0.474, 0.07651, 0.4828, 0.06183, 0.5831, 0.1085, 0.5556, 0.1217, 0.5483, 0.08489, 0.5638, 0.07659, 0.4895, 0.08486, 0.4822, 0.1218, 0.4545, 0.1085, 0.474, 0.07651, 0.6055, 0.1651, 0.6474, 0.2005, 0.6215, 0.2278, 0.5531, 0.2096, 0.4165, 0.2295, 0.3897, 0.2019, 0.432, 0.1656, 0.4853, 0.2101, 0.6474, 0.2005, 0.6764, 0.2332, 0.6648, 0.2532, 0.6215, 0.2278, 0.3727, 0.2564, 0.3603, 0.2359, 0.3897, 0.2019, 0.4165, 0.2295, 0.6764, 0.2332, 0.7153, 0.2654, 0.6839, 0.28, 0.6648, 0.2532, 0.3537, 0.2846, 0.3205, 0.2703, 0.3603, 0.2359, 0.3727, 0.2564, 0.7153, 0.2654, 0.7073, 0.3101, 0.6875, 0.3115, 0.6839, 0.28, 0.3512, 0.3174, 0.3307, 0.3169, 0.3205, 0.2703, 0.3537, 0.2846, 0.7073, 0.3101, 0.6974, 0.3327, 0.6768, 0.3239, 0.6875, 0.3115, 0.3627, 0.3297, 0.342, 0.3397, 0.3307, 0.3169, 0.3512, 0.3174, 0.6974, 0.3327, 0.6628, 0.3725, 0.6391, 0.3573, 0.6768, 0.3239, 0.4028, 0.3621, 0.3793, 0.3787, 0.342, 0.3397, 0.3627, 0.3297, 0.6628, 0.3725, 0.6268, 0.3958, 0.6183, 0.3752, 0.6391, 0.3573, 0.4246, 0.3793, 0.4169, 0.4006, 0.3793, 0.3787, 0.4028, 0.3621, 0.6268, 0.3958, 0.6048, 0.3978, 0.6008, 0.3779, 0.6183, 0.3752, 0.4424, 0.3812, 0.4393, 0.4015, 0.4169, 0.4006, 0.4246, 0.3793, 0.6048, 0.3978, 0.5531, 0.3905, 0.5597, 0.357, 0.6008, 0.3779, 0.4829, 0.3585, 0.4909, 0.3919, 0.4393, 0.4015, 0.4424, 0.3812, 0.5531, 0.3905, 0.5219, 0.386, 0.5211, 0.3439, 0.5597, 0.357, 0.5211, 0.3439, 0.5219, 0.386, 0.4909, 0.3919, 0.4829, 0.3585, 0.5773, 0.3402, 0.5998, 0.3448, 0.6008, 0.3779, 0.5597, 0.357, 0.4424, 0.3812, 0.442, 0.3478, 0.4646, 0.3422, 0.4829, 0.3585, 0.5998, 0.3448, 0.6155, 0.342, 0.6183, 0.3752, 0.6008, 0.3779, 0.4246, 0.3793, 0.426, 0.3456, 0.442, 0.3478, 0.4424, 0.3812, 0.6345, 0.3323, 0.6391, 0.3573, 0.6183, 0.3752, 0.6155, 0.342, 0.4246, 0.3793, 0.4028, 0.3621, 0.4064, 0.3365, 0.426, 0.3456, 0.6624, 0.3128, 0.6768, 0.3239, 0.6391, 0.3573, 0.6345, 0.3323, 0.4028, 0.3621, 0.3627, 0.3297, 0.3771, 0.3177, 0.4064, 0.3365, 0.6684, 0.298, 0.6875, 0.3115, 0.6768, 0.3239, 0.6624, 0.3128, 0.3627, 0.3297, 0.3512, 0.3174, 0.3703, 0.3026, 0.3771, 0.3177, 0.6641, 0.2779, 0.6839, 0.28, 0.6875, 0.3115, 0.6684, 0.298, 0.3512, 0.3174, 0.3537, 0.2846, 0.3741, 0.2818, 0.3703, 0.3026, 0.6392, 0.253, 0.6648, 0.2532, 0.6839, 0.28, 0.6641, 0.2779, 0.3537, 0.2846, 0.3727, 0.2564, 0.3989, 0.2556, 0.3741, 0.2818, 0.614, 0.2427, 0.6215, 0.2278, 0.6648, 0.2532, 0.6392, 0.253, 0.3727, 0.2564, 0.4165, 0.2295, 0.4245, 0.2445, 0.3989, 0.2556, 0.5729, 0.2586, 0.5531, 0.2096, 0.6215, 0.2278, 0.614, 0.2427, 0.4165, 0.2295, 0.4853, 0.2101, 0.4664, 0.2597, 0.4245, 0.2445, 0.5729, 0.2586, 0.5639, 0.272, 0.5198, 0.2489, 0.5531, 0.2096, 0.5198, 0.2489, 0.4759, 0.2731, 0.4664, 0.2597, 0.4853, 0.2101, 0.5773, 0.3402, 0.5597, 0.357, 0.5211, 0.3439, 0.5585, 0.3166, 0.5211, 0.3439, 0.4829, 0.3585, 0.4646, 0.3422, 0.4826, 0.3178, 0.5585, 0.3166, 0.5211, 0.3439, 0.5203, 0.2948, 0.5569, 0.2912, 0.5203, 0.2948, 0.5211, 0.3439, 0.4826, 0.3178, 0.4834, 0.2922, 0.5198, 0.2489, 0.5639, 0.272, 0.5569, 0.2912, 0.5203, 0.2948, 0.4834, 0.2922, 0.4759, 0.2731, 0.5198, 0.2489, 0.5203, 0.2948, 0.5255, 0.06897, 0.5189, 0.0679, 0.5189, 0.05968, 0.5364, 0.06207, 0.5189, 0.05968, 0.5189, 0.0679, 0.5124, 0.06896, 0.5015, 0.06204, 0.5312, 0.07383, 0.5255, 0.06897, 0.5364, 0.06207, 0.5428, 0.06409, 0.5015, 0.06204, 0.5124, 0.06896, 0.5066, 0.07381, 0.4951, 0.06405, 0.531, 0.08743, 0.5312, 0.07383, 0.5428, 0.06409, 0.5463, 0.07267, 0.4951, 0.06405, 0.5066, 0.07381, 0.5068, 0.08742, 0.4916, 0.07262, 0.5556, 0.1217, 0.532, 0.1277, 0.5327, 0.09092, 0.5483, 0.08489, 0.5052, 0.09091, 0.5058, 0.1277, 0.4822, 0.1218, 0.4895, 0.08486, 0.531, 0.08743, 0.5463, 0.07267, 0.5483, 0.08489, 0.5327, 0.09092, 0.4895, 0.08486, 0.4916, 0.07262, 0.5068, 0.08742, 0.5052, 0.09091, 0.5381, 0.1584, 0.519, 0.1517, 0.5189, 0.1284, 0.532, 0.1277, 0.5189, 0.1284, 0.519, 0.1517, 0.4999, 0.1584, 0.5058, 0.1277, 0.5327, 0.09092, 0.532, 0.1277, 0.5189, 0.1284, 0.5189, 0.09395, 0.5189, 0.1284, 0.5058, 0.1277, 0.5052, 0.09091, 0.5189, 0.09395, 0.5189, 0.08518, 0.531, 0.08743, 0.5327, 0.09092, 0.5189, 0.09395, 0.5052, 0.09091, 0.5068, 0.08742, 0.5189, 0.08518, 0.5189, 0.09395, 0.5484, 0.1736, 0.538, 0.176, 0.5352, 0.1668, 0.5381, 0.1584, 0.5028, 0.1669, 0.5001, 0.176, 0.4897, 0.1737, 0.4999, 0.1584, 0.5443, 0.1934, 0.5372, 0.1876, 0.538, 0.176, 0.5484, 0.1736, 0.5001, 0.176, 0.5009, 0.1876, 0.494, 0.1934, 0.4897, 0.1737, 0.5198, 0.2008, 0.5288, 0.1918, 0.5372, 0.1876, 0.5443, 0.1934, 0.5009, 0.1876, 0.5092, 0.1916, 0.5198, 0.2008, 0.494, 0.1934, 0.5176, 0.1906, 0.5191, 0.1854, 0.5288, 0.1918, 0.5198, 0.2008, 0.5092, 0.1916, 0.5191, 0.1854, 0.5176, 0.1906, 0.5198, 0.2008, 0.519, 0.1517, 0.5381, 0.1584, 0.5352, 0.1668, 0.519, 0.159, 0.5028, 0.1669, 0.4999, 0.1584, 0.519, 0.1517, 0.519, 0.159, 0.519, 0.159, 0.5352, 0.1668, 0.5311, 0.1716, 0.519, 0.1656, 0.5069, 0.1717, 0.5028, 0.1669, 0.519, 0.159, 0.519, 0.1656, 0.5191, 0.1854, 0.5191, 0.1795, 0.5282, 0.1863, 0.5288, 0.1918, 0.5098, 0.1863, 0.5191, 0.1795, 0.5191, 0.1854, 0.5092, 0.1916, 0.5288, 0.1918, 0.5282, 0.1863, 0.5335, 0.1842, 0.5372, 0.1876, 0.5045, 0.1842, 0.5098, 0.1863, 0.5092, 0.1916, 0.5009, 0.1876, 0.5372, 0.1876, 0.5335, 0.1842, 0.5334, 0.1767, 0.538, 0.176, 0.5046, 0.1768, 0.5045, 0.1842, 0.5009, 0.1876, 0.5001, 0.176, 0.538, 0.176, 0.5334, 0.1767, 0.5311, 0.1716, 0.5352, 0.1668, 0.5069, 0.1717, 0.5046, 0.1768, 0.5001, 0.176, 0.5028, 0.1669, 0.5191, 0.1795, 0.5334, 0.1767, 0.5335, 0.1842, 0.5282, 0.1863, 0.5045, 0.1842, 0.5046, 0.1768, 0.5191, 0.1795, 0.5098, 0.1863, 0.5191, 0.1795, 0.519, 0.1656, 0.5311, 0.1716, 0.5334, 0.1767, 0.5069, 0.1717, 0.519, 0.1656, 0.5191, 0.1795, 0.5046, 0.1768, 0.5198, 0.2008, 0.5443, 0.1934, 0.5531, 0.2096, 0.5198, 0.2489, 0.4853, 0.2101, 0.494, 0.1934, 0.5198, 0.2008, 0.5198, 0.2489, 0.5443, 0.1934, 0.5484, 0.1736, 0.5616, 0.1678, 0.5531, 0.2096, 0.4764, 0.168, 0.4897, 0.1737, 0.494, 0.1934, 0.4853, 0.2101, 0.5484, 0.1736, 0.5381, 0.1584, 0.5595, 0.1493, 0.5616, 0.1678, 0.4784, 0.1494, 0.4999, 0.1584, 0.4897, 0.1737, 0.4764, 0.168, 0.5381, 0.1584, 0.532, 0.1277, 0.5556, 0.1217, 0.5595, 0.1493, 0.4822, 0.1218, 0.5058, 0.1277, 0.4999, 0.1584, 0.4784, 0.1494, 0.5831, 0.1085, 0.5961, 0.1334, 0.5595, 0.1493, 0.5556, 0.1217, 0.4784, 0.1494, 0.4414, 0.1336, 0.4545, 0.1085, 0.4822, 0.1218, 0.5961, 0.1334, 0.6012, 0.1479, 0.5616, 0.1678, 0.5595, 0.1493, 0.4764, 0.168, 0.4363, 0.1482, 0.4414, 0.1336, 0.4784, 0.1494, 0.6055, 0.1651, 0.5531, 0.2096, 0.5616, 0.1678, 0.6012, 0.1479, 0.4764, 0.168, 0.4853, 0.2101, 0.432, 0.1656, 0.4363, 0.1482, 0.531, 0.08743, 0.5189, 0.08518, 0.5189, 0.08387, 0.5289, 0.08496, 0.5189, 0.08387, 0.5189, 0.08518, 0.5068, 0.08742, 0.5089, 0.08495, 0.5312, 0.07383, 0.531, 0.08743, 0.5289, 0.08496, 0.529, 0.07543, 0.5089, 0.08495, 0.5068, 0.08742, 0.5066, 0.07381, 0.5088, 0.07542, 0.5255, 0.06897, 0.5312, 0.07383, 0.529, 0.07543, 0.5238, 0.07051, 0.5088, 0.07542, 0.5066, 0.07381, 0.5124, 0.06896, 0.5141, 0.0705, 0.5189, 0.0679, 0.5255, 0.06897, 0.5238, 0.07051, 0.5189, 0.06947, 0.5141, 0.0705, 0.5124, 0.06896, 0.5189, 0.0679, 0.5189, 0.06947, 0.5189, 0.06947, 0.5238, 0.07051, 0.5216, 0.07497, 0.5189, 0.07426, 0.5163, 0.07497, 0.5141, 0.0705, 0.5189, 0.06947, 0.5189, 0.07426, 0.5238, 0.07051, 0.529, 0.07543, 0.5242, 0.07669, 0.5216, 0.07497, 0.5136, 0.07668, 0.5088, 0.07542, 0.5141, 0.0705, 0.5163, 0.07497, 0.529, 0.07543, 0.5289, 0.08496, 0.5246, 0.07989, 0.5242, 0.07669, 0.5133, 0.07988, 0.5089, 0.08495, 0.5088, 0.07542, 0.5136, 0.07668, 0.5289, 0.08496, 0.5189, 0.08387, 0.5189, 0.07933, 0.5246, 0.07989, 0.5189, 0.07933, 0.5189, 0.08387, 0.5089, 0.08495, 0.5133, 0.07988, 0.5189, 0.07933, 0.5189, 0.07426, 0.5216, 0.07497, 0.5246, 0.07989, 0.5163, 0.07497, 0.5189, 0.07426, 0.5189, 0.07933, 0.5133, 0.07988, 0.5246, 0.07989, 0.5216, 0.07497, 0.5242, 0.07669, 0.5136, 0.07668, 0.5163, 0.07497, 0.5133, 0.07988, 0.5569, 0.2912, 0.5639, 0.272, 0.5718, 0.2773, 0.5684, 0.2929, 0.4681, 0.2786, 0.4759, 0.2731, 0.4834, 0.2922, 0.472, 0.2943, 0.5585, 0.3166, 0.5569, 0.2912, 0.5684, 0.2929, 0.5731, 0.3114, 0.472, 0.2943, 0.4834, 0.2922, 0.4826, 0.3178, 0.4678, 0.3131, 0.5773, 0.3402, 0.5585, 0.3166, 0.5731, 0.3114, 0.5849, 0.3277, 0.4678, 0.3131, 0.4826, 0.3178, 0.4646, 0.3422, 0.4565, 0.33, 0.5639, 0.272, 0.5729, 0.2586, 0.5807, 0.2666, 0.5718, 0.2773, 0.4587, 0.268, 0.4664, 0.2597, 0.4759, 0.2731, 0.4681, 0.2786, 0.5729, 0.2586, 0.614, 0.2427, 0.6117, 0.2557, 0.5807, 0.2666, 0.4271, 0.2577, 0.4245, 0.2445, 0.4664, 0.2597, 0.4587, 0.268, 0.614, 0.2427, 0.6392, 0.253, 0.6325, 0.2629, 0.6117, 0.2557, 0.4061, 0.2655, 0.3989, 0.2556, 0.4245, 0.2445, 0.4271, 0.2577, 0.6392, 0.253, 0.6641, 0.2779, 0.6537, 0.28, 0.6325, 0.2629, 0.3849, 0.2836, 0.3741, 0.2818, 0.3989, 0.2556, 0.4061, 0.2655, 0.6641, 0.2779, 0.6684, 0.298, 0.6561, 0.2976, 0.6537, 0.28, 0.383, 0.3019, 0.3703, 0.3026, 0.3741, 0.2818, 0.3849, 0.2836, 0.6684, 0.298, 0.6624, 0.3128, 0.6528, 0.3102, 0.6561, 0.2976, 0.3869, 0.3146, 0.3771, 0.3177, 0.3703, 0.3026, 0.383, 0.3019, 0.6624, 0.3128, 0.6345, 0.3323, 0.629, 0.3239, 0.6528, 0.3102, 0.4116, 0.3277, 0.4064, 0.3365, 0.3771, 0.3177, 0.3869, 0.3146, 0.6345, 0.3323, 0.6155, 0.342, 0.6144, 0.332, 0.629, 0.3239, 0.4267, 0.3354, 0.426, 0.3456, 0.4064, 0.3365, 0.4116, 0.3277, 0.6155, 0.342, 0.5998, 0.3448, 0.601, 0.3336, 0.6144, 0.332, 0.4403, 0.3365, 0.442, 0.3478, 0.426, 0.3456, 0.4267, 0.3354, 0.5998, 0.3448, 0.5773, 0.3402, 0.5849, 0.3277, 0.601, 0.3336, 0.4565, 0.33, 0.4646, 0.3422, 0.442, 0.3478, 0.4403, 0.3365, 0.601, 0.3336, 0.5849, 0.3277, 0.5906, 0.3215, 0.6018, 0.3285, 0.4504, 0.3239, 0.4565, 0.33, 0.4403, 0.3365, 0.4394, 0.3313, 0.6144, 0.332, 0.601, 0.3336, 0.6018, 0.3285, 0.6133, 0.3271, 0.4394, 0.3313, 0.4403, 0.3365, 0.4267, 0.3354, 0.4276, 0.3304, 0.629, 0.3239, 0.6144, 0.332, 0.6133, 0.3271, 0.6269, 0.3205, 0.4276, 0.3304, 0.4267, 0.3354, 0.4116, 0.3277, 0.4136, 0.3242, 0.6528, 0.3102, 0.629, 0.3239, 0.6269, 0.3205, 0.6462, 0.3064, 0.4136, 0.3242, 0.4116, 0.3277, 0.3869, 0.3146, 0.3934, 0.3105, 0.6561, 0.2976, 0.6528, 0.3102, 0.6462, 0.3064, 0.6495, 0.2962, 0.3934, 0.3105, 0.3869, 0.3146, 0.383, 0.3019, 0.3897, 0.3002, 0.6537, 0.28, 0.6561, 0.2976, 0.6495, 0.2962, 0.6478, 0.2835, 0.3897, 0.3002, 0.383, 0.3019, 0.3849, 0.2836, 0.391, 0.2871, 0.6325, 0.2629, 0.6537, 0.28, 0.6478, 0.2835, 0.6298, 0.2673, 0.391, 0.2871, 0.3849, 0.2836, 0.4061, 0.2655, 0.4089, 0.27, 0.6117, 0.2557, 0.6325, 0.2629, 0.6298, 0.2673, 0.6126, 0.2616, 0.4089, 0.27, 0.4061, 0.2655, 0.4271, 0.2577, 0.4263, 0.2637, 0.5807, 0.2666, 0.6117, 0.2557, 0.6126, 0.2616, 0.5852, 0.271, 0.4263, 0.2637, 0.4271, 0.2577, 0.4587, 0.268, 0.4544, 0.2726, 0.5718, 0.2773, 0.5807, 0.2666, 0.5852, 0.271, 0.5781, 0.2819, 0.4544, 0.2726, 0.4587, 0.268, 0.4681, 0.2786, 0.4618, 0.2834, 0.5849, 0.3277, 0.5731, 0.3114, 0.5795, 0.3093, 0.5906, 0.3215, 0.4612, 0.3112, 0.4678, 0.3131, 0.4565, 0.33, 0.4504, 0.3239, 0.5731, 0.3114, 0.5684, 0.2929, 0.5775, 0.2938, 0.5795, 0.3093, 0.4628, 0.2954, 0.472, 0.2943, 0.4678, 0.3131, 0.4612, 0.3112, 0.5684, 0.2929, 0.5718, 0.2773, 0.5781, 0.2819, 0.5775, 0.2938, 0.4618, 0.2834, 0.4681, 0.2786, 0.472, 0.2943, 0.4628, 0.2954, 0.5219, 0.386, 0.5531, 0.3905, 0.5532, 0.4331, 0.523, 0.4336, 0.4928, 0.4345, 0.4909, 0.3919, 0.5219, 0.386, 0.523, 0.4336, 0.5531, 0.3905, 0.6048, 0.3978, 0.6098, 0.4315, 0.5532, 0.4331, 0.4359, 0.4357, 0.4393, 0.4015, 0.4909, 0.3919, 0.4928, 0.4345, 0.6048, 0.3978, 0.6268, 0.3958, 0.6482, 0.4193, 0.6098, 0.4315, 0.3965, 0.4254, 0.4169, 0.4006, 0.4393, 0.4015, 0.4359, 0.4357, 0.6268, 0.3958, 0.6628, 0.3725, 0.6921, 0.3883, 0.6482, 0.4193, 0.3503, 0.3962, 0.3793, 0.3787, 0.4169, 0.4006, 0.3965, 0.4254, 0.6628, 0.3725, 0.6974, 0.3327, 0.7263, 0.3418, 0.6921, 0.3883, 0.3128, 0.3506, 0.342, 0.3397, 0.3793, 0.3787, 0.3503, 0.3962, 0.6974, 0.3327, 0.7073, 0.3101, 0.7359, 0.3121, 0.7263, 0.3418, 0.3011, 0.3206, 0.3307, 0.3169, 0.342, 0.3397, 0.3128, 0.3506, 0.7073, 0.3101, 0.7153, 0.2654, 0.7299, 0.2564, 0.7359, 0.3121, 0.3049, 0.2611, 0.3205, 0.2703, 0.3307, 0.3169, 0.3011, 0.3206, 0.7153, 0.2654, 0.6764, 0.2332, 0.6982, 0.2169, 0.7299, 0.2564, 0.3374, 0.2192, 0.3603, 0.2359, 0.3205, 0.2703, 0.3049, 0.2611, 0.6764, 0.2332, 0.6474, 0.2005, 0.6631, 0.1907, 0.6982, 0.2169, 0.3735, 0.1919, 0.3897, 0.2019, 0.3603, 0.2359, 0.3374, 0.2192, 0.6269, 0.01561, 0.6494, 0.02238, 0.6605, 0.07608, 0.6214, 0.04809, 0.3768, 0.0753, 0.3888, 0.02159, 0.4113, 0.01513, 0.4164, 0.04763, 0.5675, 0.000144, 0.6269, 0.01561, 0.6214, 0.04809, 0.5772, 0.0328, 0.4164, 0.04763, 0.4113, 0.01513, 0.4706, 0.000144, 0.4608, 0.03266, 0.5189, 0.02489, 0.5675, 0.000144, 0.5772, 0.0328, 0.5474, 0.04172, 0.4608, 0.03266, 0.4706, 0.000144, 0.5189, 0.02489, 0.4905, 0.04167, 0.5403, 0.05381, 0.5189, 0.05029, 0.5189, 0.02489, 0.5474, 0.04172, 0.5189, 0.02489, 0.5189, 0.05029, 0.4976, 0.05377, 0.4905, 0.04167, 0.5519, 0.05834, 0.5403, 0.05381, 0.5474, 0.04172, 0.5581, 0.05387, 0.4905, 0.04167, 0.4976, 0.05377, 0.486, 0.05827, 0.4798, 0.05378, 0.5551, 0.0619, 0.5519, 0.05834, 0.5581, 0.05387, 0.577, 0.058, 0.4798, 0.05378, 0.486, 0.05827, 0.4828, 0.06183, 0.4609, 0.05785, 0.5638, 0.07659, 0.5551, 0.0619, 0.577, 0.058, 0.6117, 0.07827, 0.4609, 0.05785, 0.4828, 0.06183, 0.474, 0.07651, 0.4259, 0.07799, 0.577, 0.058, 0.5772, 0.0328, 0.6214, 0.04809, 0.6117, 0.07827, 0.4164, 0.04763, 0.4608, 0.03266, 0.4609, 0.05785, 0.4259, 0.07799, 0.577, 0.058, 0.5581, 0.05387, 0.5474, 0.04172, 0.5772, 0.0328, 0.4905, 0.04167, 0.4798, 0.05378, 0.4609, 0.05785, 0.4608, 0.03266, 0.6267, 0.1114, 0.6117, 0.07827, 0.6214, 0.04809, 0.6605, 0.07608, 0.4164, 0.04763, 0.4259, 0.07799, 0.4106, 0.1112, 0.3768, 0.0753, 0.5831, 0.1085, 0.5638, 0.07659, 0.6117, 0.07827, 0.6267, 0.1114, 0.4259, 0.07799, 0.474, 0.07651, 0.4545, 0.1085, 0.4106, 0.1112, 0.5961, 0.1334, 0.6295, 0.1305, 0.6235, 0.1468, 0.6012, 0.1479, 0.4137, 0.1472, 0.4076, 0.1306, 0.4414, 0.1336, 0.4363, 0.1482, 0.5831, 0.1085, 0.6267, 0.1114, 0.6295, 0.1305, 0.5961, 0.1334, 0.4076, 0.1306, 0.4106, 0.1112, 0.4545, 0.1085, 0.4414, 0.1336, 0.6055, 0.1651, 0.6012, 0.1479, 0.6235, 0.1468, 0.6193, 0.1598, 0.4137, 0.1472, 0.4363, 0.1482, 0.432, 0.1656, 0.418, 0.1604, 0.6055, 0.1651, 0.6193, 0.1598, 0.6631, 0.1907, 0.6474, 0.2005, 0.3735, 0.1919, 0.418, 0.1604, 0.432, 0.1656, 0.3897, 0.2019, 0.9459, 0.07957, 0.8862, 0.1218, 0.8491, 0.09973, 0.8918, 0.03692, 0.1831, 0.09213, 0.1413, 0.1125, 0.07896, 0.06072, 0.1423, 0.02147, 0.8918, 0.03692, 0.8491, 0.09973, 0.7885, 0.08083, 0.8056, 0.01079, 0.2464, 0.07651, 0.1831, 0.09213, 0.1423, 0.02147, 0.2326, 0.003484, 0.8056, 0.01079, 0.7885, 0.08083, 0.687, 0.0772, 0.6724, 0.0222, 0.3499, 0.07596, 0.2464, 0.07651, 0.2326, 0.003484, 0.366, 0.02099, 0.6724, 0.0222, 0.687, 0.0772, 0.6605, 0.07608, 0.6494, 0.02238, 0.3768, 0.0753, 0.3499, 0.07596, 0.366, 0.02099, 0.3888, 0.02159, 0.6267, 0.1114, 0.6605, 0.07608, 0.687, 0.0772, 0.6295, 0.1305, 0.3499, 0.07596, 0.3768, 0.0753, 0.4106, 0.1112, 0.4076, 0.1306, 0.7299, 0.2564, 0.6982, 0.2169, 0.7602, 0.1932, 0.789, 0.2333, 0.2716, 0.1939, 0.3374, 0.2192, 0.3049, 0.2611, 0.2413, 0.237, 0.9945, 0.1677, 0.9091, 0.1833, 0.8862, 0.1218, 0.9459, 0.07957, 0.1413, 0.1125, 0.1079, 0.1791, 0.01183, 0.1554, 0.07896, 0.06072, 0.9117, 0.4024, 0.8629, 0.3386, 0.8941, 0.3019, 0.9629, 0.3448, 0.1238, 0.3155, 0.1606, 0.3568, 0.1064, 0.4327, 0.04397, 0.367, 0.9629, 0.3448, 0.8941, 0.3019, 0.9154, 0.2598, 0.9999, 0.2546, 0.09896, 0.267, 0.1238, 0.3155, 0.04397, 0.367, 0.000144, 0.2591, 0.9999, 0.2546, 0.9154, 0.2598, 0.9091, 0.1833, 0.9945, 0.1677, 0.1079, 0.1791, 0.09896, 0.267, 0.000144, 0.2591, 0.01183, 0.1554, 0.7495, 0.3347, 0.7359, 0.3121, 0.7663, 0.3008, 0.7892, 0.3137, 0.2674, 0.3101, 0.3011, 0.3206, 0.2882, 0.3465, 0.243, 0.3256, 0.7892, 0.3137, 0.7663, 0.3008, 0.8153, 0.2764, 0.8462, 0.2934, 0.2131, 0.2852, 0.2674, 0.3101, 0.243, 0.3256, 0.1785, 0.305, 0.8462, 0.2934, 0.8153, 0.2764, 0.845, 0.2564, 0.8735, 0.2659, 0.1797, 0.2633, 0.2131, 0.2852, 0.1785, 0.305, 0.1471, 0.2743, 0.8735, 0.2659, 0.845, 0.2564, 0.8591, 0.2282, 0.887, 0.2338, 0.1628, 0.2317, 0.1797, 0.2633, 0.1471, 0.2743, 0.1315, 0.2376, 0.8424, 0.1952, 0.875, 0.1847, 0.887, 0.2338, 0.8591, 0.2282, 0.1315, 0.2376, 0.1452, 0.1827, 0.1768, 0.1962, 0.1628, 0.2317, 0.9091, 0.1833, 0.9154, 0.2598, 0.887, 0.2338, 0.875, 0.1847, 0.1315, 0.2376, 0.09896, 0.267, 0.1079, 0.1791, 0.1452, 0.1827, 0.9154, 0.2598, 0.8941, 0.3019, 0.8735, 0.2659, 0.887, 0.2338, 0.1471, 0.2743, 0.1238, 0.3155, 0.09896, 0.267, 0.1315, 0.2376, 0.8941, 0.3019, 0.8629, 0.3386, 0.8462, 0.2934, 0.8735, 0.2659, 0.1785, 0.305, 0.1606, 0.3568, 0.1238, 0.3155, 0.1471, 0.2743, 0.8629, 0.3386, 0.7943, 0.3641, 0.7892, 0.3137, 0.8462, 0.2934, 0.243, 0.3256, 0.2398, 0.3826, 0.1606, 0.3568, 0.1785, 0.305, 0.7702, 0.3795, 0.7495, 0.3347, 0.7892, 0.3137, 0.7943, 0.3641, 0.243, 0.3256, 0.2882, 0.3465, 0.2681, 0.3987, 0.2398, 0.3826, 0.8455, 0.45, 0.7943, 0.3641, 0.8629, 0.3386, 0.9117, 0.4024, 0.1606, 0.3568, 0.2398, 0.3826, 0.1853, 0.4841, 0.1064, 0.4327, 0.8159, 0.4454, 0.7706, 0.4443, 0.7557, 0.4186, 0.7702, 0.3795, 0.287, 0.4429, 0.2714, 0.4733, 0.2193, 0.4772, 0.2681, 0.3987, 0.8159, 0.4454, 0.7702, 0.3795, 0.7943, 0.3641, 0.8455, 0.45, 0.2398, 0.3826, 0.2681, 0.3987, 0.2193, 0.4772, 0.1853, 0.4841, 0.8198, 0.4681, 0.8159, 0.4454, 0.8455, 0.45, 0.1853, 0.4841, 0.2193, 0.4772, 0.2159, 0.5036, 0.7359, 0.3121, 0.7299, 0.2564, 0.789, 0.2333, 0.7663, 0.3008, 0.2413, 0.237, 0.3049, 0.2611, 0.3011, 0.3206, 0.2674, 0.3101, 0.789, 0.2333, 0.8096, 0.2339, 0.8153, 0.2764, 0.7663, 0.3008, 0.2131, 0.2852, 0.2192, 0.2374, 0.2413, 0.237, 0.2674, 0.3101, 0.8096, 0.2339, 0.8293, 0.2196, 0.845, 0.2564, 0.8153, 0.2764, 0.1797, 0.2633, 0.1991, 0.2225, 0.2192, 0.2374, 0.2131, 0.2852, 0.8424, 0.1952, 0.8591, 0.2282, 0.845, 0.2564, 0.8293, 0.2196, 0.1797, 0.2633, 0.1628, 0.2317, 0.1768, 0.1962, 0.1991, 0.2225, 0.687, 0.0772, 0.7885, 0.08083, 0.7865, 0.1176, 0.7155, 0.1397, 0.2467, 0.1148, 0.2464, 0.07651, 0.3499, 0.07596, 0.3195, 0.1394, 0.7602, 0.1932, 0.7155, 0.1397, 0.7865, 0.1176, 0.7855, 0.1523, 0.2467, 0.1148, 0.3195, 0.1394, 0.2716, 0.1939, 0.246, 0.151, 0.6982, 0.2169, 0.6631, 0.1907, 0.7155, 0.1397, 0.7602, 0.1932, 0.3195, 0.1394, 0.3735, 0.1919, 0.3374, 0.2192, 0.2716, 0.1939, 0.6631, 0.1907, 0.6235, 0.1468, 0.6295, 0.1305, 0.7155, 0.1397, 0.4076, 0.1306, 0.4137, 0.1472, 0.3735, 0.1919, 0.3195, 0.1394, 0.6295, 0.1305, 0.687, 0.0772, 0.7155, 0.1397, 0.3195, 0.1394, 0.3499, 0.07596, 0.4076, 0.1306, 0.6631, 0.1907, 0.6193, 0.1598, 0.6235, 0.1468, 0.4137, 0.1472, 0.418, 0.1604, 0.3735, 0.1919, 0.8424, 0.1952, 0.8374, 0.1564, 0.8582, 0.1378, 0.875, 0.1847, 0.1717, 0.1323, 0.1966, 0.1552, 0.1768, 0.1962, 0.1452, 0.1827, 0.9091, 0.1833, 0.875, 0.1847, 0.8582, 0.1378, 0.8862, 0.1218, 0.1717, 0.1323, 0.1452, 0.1827, 0.1079, 0.1791, 0.1413, 0.1125, 0.7855, 0.1523, 0.7865, 0.1176, 0.8582, 0.1378, 0.8374, 0.1564, 0.1717, 0.1323, 0.2467, 0.1148, 0.246, 0.151, 0.1966, 0.1552, 0.7885, 0.08083, 0.8491, 0.09973, 0.8582, 0.1378, 0.7865, 0.1176, 0.1717, 0.1323, 0.1831, 0.09213, 0.2464, 0.07651, 0.2467, 0.1148, 0.8862, 0.1218, 0.8582, 0.1378, 0.8491, 0.09973, 0.1831, 0.09213, 0.1717, 0.1323, 0.1413, 0.1125, 0.5062, 0.9049, 0.4324, 0.8949, 0.4388, 0.8702, 0.4911, 0.8817, 0.3159, 0.8682, 0.3216, 0.8932, 0.2472, 0.9012, 0.263, 0.8783, 0.5062, 0.9049, 0.4911, 0.8817, 0.5728, 0.8605, 0.6048, 0.8799, 0.1815, 0.8547, 0.263, 0.8783, 0.2472, 0.9012, 0.1487, 0.8733, 0.6048, 0.8799, 0.5728, 0.8605, 0.5864, 0.794, 0.62, 0.7916, 0.1697, 0.7875, 0.1815, 0.8547, 0.1487, 0.8733, 0.1361, 0.7841, 0.62, 0.7916, 0.5864, 0.794, 0.549, 0.7464, 0.5638, 0.7392, 0.2087, 0.7409, 0.1697, 0.7875, 0.1361, 0.7841, 0.1941, 0.7332, 0.5638, 0.7392, 0.549, 0.7464, 0.5003, 0.7117, 0.5083, 0.6977, 0.2584, 0.7075, 0.2087, 0.7409, 0.1941, 0.7332, 0.2508, 0.6932, 0.5083, 0.6977, 0.5003, 0.7117, 0.4386, 0.6807, 0.4348, 0.6589, 0.321, 0.678, 0.2584, 0.7075, 0.2508, 0.6932, 0.3253, 0.6562, 0.5003, 0.7117, 0.5057, 0.7309, 0.453, 0.7, 0.4386, 0.6807, 0.3061, 0.697, 0.2525, 0.7266, 0.2584, 0.7075, 0.321, 0.678, 0.549, 0.7464, 0.5429, 0.7558, 0.5057, 0.7309, 0.5003, 0.7117, 0.2525, 0.7266, 0.2146, 0.7504, 0.2087, 0.7409, 0.2584, 0.7075, 0.5864, 0.794, 0.5681, 0.7874, 0.5429, 0.7558, 0.549, 0.7464, 0.2146, 0.7504, 0.1883, 0.7814, 0.1697, 0.7875, 0.2087, 0.7409, 0.5728, 0.8605, 0.5555, 0.8264, 0.5681, 0.7874, 0.5864, 0.794, 0.1883, 0.7814, 0.1998, 0.8209, 0.1815, 0.8547, 0.1697, 0.7875, 0.4911, 0.8817, 0.5012, 0.8444, 0.5555, 0.8264, 0.5728, 0.8605, 0.1998, 0.8209, 0.2538, 0.8405, 0.263, 0.8783, 0.1815, 0.8547, 0.4911, 0.8817, 0.4388, 0.8702, 0.4578, 0.84, 0.5012, 0.8444, 0.2976, 0.8374, 0.3159, 0.8682, 0.263, 0.8783, 0.2538, 0.8405, 0.7602, 0.1932, 0.7855, 0.1523, 0.796, 0.177, 0.7832, 0.1874, 0.2336, 0.1756, 0.246, 0.151, 0.2716, 0.1939, 0.247, 0.1871, 0.391, 0.6119, 0.4348, 0.6589, 0.4386, 0.6807, 0.3948, 0.6861, 0.321, 0.678, 0.3253, 0.6562, 0.3699, 0.6102, 0.3648, 0.6844, 0.789, 0.2333, 0.7602, 0.1932, 0.7832, 0.1874, 0.8096, 0.2339, 0.247, 0.1871, 0.2716, 0.1939, 0.2413, 0.237, 0.2192, 0.2374, 0.3917, 0.8621, 0.4016, 0.8415, 0.4388, 0.8702, 0.4324, 0.8949, 0.3159, 0.8682, 0.354, 0.8403, 0.3634, 0.8613, 0.3216, 0.8932, 0.4386, 0.6807, 0.453, 0.7, 0.435, 0.7183, 0.3948, 0.6861, 0.3237, 0.7157, 0.3061, 0.697, 0.321, 0.678, 0.3648, 0.6844, 0.4337, 0.7297, 0.3847, 0.7103, 0.3948, 0.6861, 0.435, 0.7183, 0.3648, 0.6844, 0.3744, 0.709, 0.3247, 0.7272, 0.3237, 0.7157, 0.411, 0.7477, 0.3847, 0.7103, 0.4337, 0.7297, 0.4278, 0.7428, 0.3247, 0.7272, 0.3744, 0.709, 0.347, 0.7458, 0.3303, 0.7405, 0.4181, 0.7849, 0.3847, 0.7954, 0.3847, 0.7103, 0.411, 0.7477, 0.3744, 0.709, 0.3723, 0.7945, 0.339, 0.7831, 0.347, 0.7458, 0.4016, 0.8415, 0.3847, 0.7954, 0.4181, 0.7849, 0.4313, 0.8175, 0.339, 0.7831, 0.3723, 0.7945, 0.354, 0.8403, 0.3248, 0.8155, 0.4388, 0.8702, 0.4016, 0.8415, 0.4313, 0.8175, 0.4578, 0.84, 0.3248, 0.8155, 0.354, 0.8403, 0.3159, 0.8682, 0.2976, 0.8374, 0.8096, 0.2339, 0.8163, 0.2031, 0.8251, 0.2098, 0.8293, 0.2196, 0.1998, 0.2148, 0.2098, 0.2062, 0.2192, 0.2374, 0.1991, 0.2225, 0.8096, 0.2339, 0.7832, 0.1874, 0.8022, 0.1846, 0.8163, 0.2031, 0.2265, 0.1831, 0.247, 0.1871, 0.2192, 0.2374, 0.2098, 0.2062, 0.7832, 0.1874, 0.796, 0.177, 0.8022, 0.1846, 0.2265, 0.1831, 0.2336, 0.1756, 0.247, 0.1871, 0.4578, 0.84, 0.4313, 0.8175, 0.4485, 0.8046, 0.4734, 0.8247, 0.3079, 0.802, 0.3248, 0.8155, 0.2976, 0.8374, 0.2824, 0.8215, 0.4313, 0.8175, 0.4181, 0.7849, 0.4359, 0.7796, 0.4485, 0.8046, 0.3212, 0.7772, 0.339, 0.7831, 0.3248, 0.8155, 0.3079, 0.802, 0.4181, 0.7849, 0.411, 0.7477, 0.4237, 0.7542, 0.4359, 0.7796, 0.3341, 0.752, 0.347, 0.7458, 0.339, 0.7831, 0.3212, 0.7772, 0.411, 0.7477, 0.4278, 0.7428, 0.4379, 0.7498, 0.4237, 0.7542, 0.3199, 0.7473, 0.3303, 0.7405, 0.347, 0.7458, 0.3341, 0.752, 0.4278, 0.7428, 0.4337, 0.7297, 0.4454, 0.732, 0.4379, 0.7498, 0.3129, 0.7292, 0.3247, 0.7272, 0.3303, 0.7405, 0.3199, 0.7473, 0.4337, 0.7297, 0.435, 0.7183, 0.441, 0.7244, 0.4454, 0.732, 0.3175, 0.7217, 0.3237, 0.7157, 0.3247, 0.7272, 0.3129, 0.7292, 0.435, 0.7183, 0.453, 0.7, 0.4553, 0.7137, 0.441, 0.7244, 0.3035, 0.7107, 0.3061, 0.697, 0.3237, 0.7157, 0.3175, 0.7217, 0.5012, 0.8444, 0.4578, 0.84, 0.4734, 0.8247, 0.5125, 0.8288, 0.2824, 0.8215, 0.2976, 0.8374, 0.2538, 0.8405, 0.243, 0.8246, 0.5555, 0.8264, 0.5012, 0.8444, 0.5125, 0.8288, 0.5509, 0.8118, 0.243, 0.8246, 0.2538, 0.8405, 0.1998, 0.8209, 0.2048, 0.8064, 0.5681, 0.7874, 0.5555, 0.8264, 0.5509, 0.8118, 0.5521, 0.7877, 0.2048, 0.8064, 0.1998, 0.8209, 0.1883, 0.7814, 0.2043, 0.7822, 0.5429, 0.7558, 0.5681, 0.7874, 0.5521, 0.7877, 0.5394, 0.7645, 0.2043, 0.7822, 0.1883, 0.7814, 0.2146, 0.7504, 0.2178, 0.7593, 0.5057, 0.7309, 0.5429, 0.7558, 0.5394, 0.7645, 0.5084, 0.7431, 0.2178, 0.7593, 0.2146, 0.7504, 0.2525, 0.7266, 0.2494, 0.7387, 0.453, 0.7, 0.5057, 0.7309, 0.5084, 0.7431, 0.4553, 0.7137, 0.2494, 0.7387, 0.2525, 0.7266, 0.3061, 0.697, 0.3035, 0.7107, 0.4379, 0.7498, 0.4454, 0.732, 0.4708, 0.7484, 0.4548, 0.7617, 0.287, 0.745, 0.3129, 0.7292, 0.3199, 0.7473, 0.3027, 0.7587, 0.4548, 0.7617, 0.4708, 0.7484, 0.4889, 0.7705, 0.4754, 0.7839, 0.2683, 0.7667, 0.287, 0.745, 0.3027, 0.7587, 0.2814, 0.7805, 0.4754, 0.7839, 0.4889, 0.7705, 0.5037, 0.7876, 0.4945, 0.8025, 0.253, 0.7834, 0.2683, 0.7667, 0.2814, 0.7805, 0.2618, 0.7986, 0.4945, 0.8025, 0.5037, 0.7876, 0.5186, 0.7916, 0.5168, 0.8073, 0.2379, 0.787, 0.253, 0.7834, 0.2618, 0.7986, 0.2392, 0.8029, 0.5125, 0.8288, 0.4734, 0.8247, 0.4945, 0.8025, 0.5168, 0.8073, 0.2618, 0.7986, 0.2824, 0.8215, 0.243, 0.8246, 0.2392, 0.8029, 0.4485, 0.8046, 0.4754, 0.7839, 0.4945, 0.8025, 0.4734, 0.8247, 0.2618, 0.7986, 0.2814, 0.7805, 0.3079, 0.802, 0.2824, 0.8215, 0.4485, 0.8046, 0.4359, 0.7796, 0.4548, 0.7617, 0.4754, 0.7839, 0.3027, 0.7587, 0.3212, 0.7772, 0.3079, 0.802, 0.2814, 0.7805, 0.4379, 0.7498, 0.4548, 0.7617, 0.4359, 0.7796, 0.4237, 0.7542, 0.3212, 0.7772, 0.3027, 0.7587, 0.3199, 0.7473, 0.3341, 0.752, 0.441, 0.7244, 0.4553, 0.7137, 0.4708, 0.7484, 0.4454, 0.732, 0.287, 0.745, 0.3035, 0.7107, 0.3175, 0.7217, 0.3129, 0.7292, 0.5084, 0.7431, 0.4889, 0.7705, 0.4708, 0.7484, 0.4553, 0.7137, 0.287, 0.745, 0.2683, 0.7667, 0.2494, 0.7387, 0.3035, 0.7107, 0.5394, 0.7645, 0.5037, 0.7876, 0.4889, 0.7705, 0.5084, 0.7431, 0.2683, 0.7667, 0.253, 0.7834, 0.2178, 0.7593, 0.2494, 0.7387, 0.5521, 0.7877, 0.5186, 0.7916, 0.5037, 0.7876, 0.5394, 0.7645, 0.253, 0.7834, 0.2379, 0.787, 0.2043, 0.7822, 0.2178, 0.7593, 0.5509, 0.8118, 0.5168, 0.8073, 0.5186, 0.7916, 0.5521, 0.7877, 0.2379, 0.787, 0.2392, 0.8029, 0.2048, 0.8064, 0.2043, 0.7822, 0.5125, 0.8288, 0.5168, 0.8073, 0.5509, 0.8118, 0.2048, 0.8064, 0.2392, 0.8029, 0.243, 0.8246, 0.5083, 0.6977, 0.4348, 0.6589, 0.4841, 0.6288, 0.5434, 0.6835, 0.2769, 0.6251, 0.3253, 0.6562, 0.2508, 0.6932, 0.2161, 0.6781, 0.5638, 0.7392, 0.5083, 0.6977, 0.5434, 0.6835, 0.5811, 0.7269, 0.2161, 0.6781, 0.2508, 0.6932, 0.1941, 0.7332, 0.1772, 0.7204, 0.62, 0.7916, 0.5638, 0.7392, 0.5811, 0.7269, 0.6167, 0.76, 0.1772, 0.7204, 0.1941, 0.7332, 0.1361, 0.7841, 0.1404, 0.7524, 0.7075, 0.7599, 0.62, 0.7916, 0.6167, 0.76, 0.6606, 0.7412, 0.1404, 0.7524, 0.1361, 0.7841, 0.04953, 0.7488, 0.09704, 0.7321, 0.7455, 0.6521, 0.7075, 0.7599, 0.6606, 0.7412, 0.6773, 0.6704, 0.09704, 0.7321, 0.04953, 0.7488, 0.01941, 0.6397, 0.08356, 0.662, 0.7408, 0.5724, 0.7455, 0.6521, 0.6773, 0.6704, 0.6714, 0.5927, 0.08356, 0.662, 0.01941, 0.6397, 0.03366, 0.5644, 0.09282, 0.5899, 0.6773, 0.6704, 0.5434, 0.6835, 0.4841, 0.6288, 0.6714, 0.5927, 0.2769, 0.6251, 0.2161, 0.6781, 0.08356, 0.662, 0.09282, 0.5899, 0.6773, 0.6704, 0.6606, 0.7412, 0.5811, 0.7269, 0.5434, 0.6835, 0.1772, 0.7204, 0.09704, 0.7321, 0.08356, 0.662, 0.2161, 0.6781, 0.6606, 0.7412, 0.6167, 0.76, 0.5811, 0.7269, 0.1772, 0.7204, 0.1404, 0.7524, 0.09704, 0.7321, 0.8424, 0.1952, 0.8293, 0.2196, 0.8346, 0.2069, 0.8347, 0.207, 0.03366, 0.5644, 0.05122, 0.5227, 0.145, 0.5626, 0.09282, 0.5899, 0.6204, 0.5657, 0.6714, 0.5927, 0.4841, 0.6288, 0.4981, 0.5523, 0.2769, 0.6251, 0.09282, 0.5899, 0.145, 0.5626, 0.2642, 0.5501, 0.391, 0.6119, 0.4981, 0.5523, 0.4841, 0.6288, 0.4348, 0.6589, 0.2769, 0.6251, 0.2642, 0.5501, 0.3699, 0.6102, 0.3253, 0.6562])
me_suzanne.update()
me_cube = bpy.data.meshes.new('Cube')
me_cube.from_pydata([(-1.0, -1.0, -1.0), (-1.0, -1.0, 1.0), (-1.0, 1.0, -1.0), (-1.0, 1.0, 1.0), (1.0, -1.0, -1.0), (1.0, -1.0, 1.0), (1.0, 1.0, -1.0), (1.0, 1.0, 1.0)], [], [(0, 1, 3, 2), (2, 3, 7, 6), (6, 7, 5, 4), (4, 5, 1, 0), (2, 6, 4, 0), (7, 3, 1, 5)])
_uv = me_cube.uv_layers.new(name='UVMap')
_uv.uv.foreach_set('vector', [0.375, 0.0, 0.625, 0.0, 0.625, 0.25, 0.375, 0.25, 0.375, 0.25, 0.625, 0.25, 0.625, 0.5, 0.375, 0.5, 0.375, 0.5, 0.625, 0.5, 0.625, 0.75, 0.375, 0.75, 0.375, 0.75, 0.625, 0.75, 0.625, 1.0, 0.375, 1.0, 0.125, 0.5, 0.375, 0.5, 0.375, 0.75, 0.125, 0.75, 0.625, 0.5, 0.875, 0.5, 0.875, 0.75, 0.625, 0.75])
me_cube.update()
me_cube_004 = bpy.data.meshes.new('Cube.004')
me_cube_004.from_pydata([(-1.0, -1.0, -1.0), (-1.0, -1.0, 1.0), (-1.0, 1.0, -1.0), (-1.0, 1.0, 1.0), (1.0, -1.0, -1.0), (1.0, -1.0, 1.0), (1.0, 1.0, -1.0), (1.0, 1.0, 1.0)], [], [(0, 1, 3, 2), (2, 3, 7, 6), (6, 7, 5, 4), (4, 5, 1, 0), (2, 6, 4, 0), (7, 3, 1, 5)])
_uv = me_cube_004.uv_layers.new(name='UVMap')
_uv.uv.foreach_set('vector', [0.375, 0.0, 0.625, 0.0, 0.625, 0.25, 0.375, 0.25, 0.375, 0.25, 0.625, 0.25, 0.625, 0.5, 0.375, 0.5, 0.375, 0.5, 0.625, 0.5, 0.625, 0.75, 0.375, 0.75, 0.375, 0.75, 0.625, 0.75, 0.625, 1.0, 0.375, 1.0, 0.125, 0.5, 0.375, 0.5, 0.375, 0.75, 0.125, 0.75, 0.625, 0.5, 0.875, 0.5, 0.875, 0.75, 0.625, 0.75])
me_cube_004.update()
me_cube_005 = bpy.data.meshes.new('Cube.005')
me_cube_005.from_pydata([(-1.0, -1.0, -1.0), (-1.0, -1.0, 1.0), (-1.0, 1.0, -1.0), (-1.0, 1.0, 1.0), (1.0, -1.0, -1.0), (1.0, -1.0, 1.0), (1.0, 1.0, -1.0), (1.0, 1.0, 1.0)], [], [(0, 1, 3, 2), (2, 3, 7, 6), (6, 7, 5, 4), (4, 5, 1, 0), (2, 6, 4, 0), (7, 3, 1, 5)])
_uv = me_cube_005.uv_layers.new(name='UVMap')
_uv.uv.foreach_set('vector', [0.375, 0.0, 0.625, 0.0, 0.625, 0.25, 0.375, 0.25, 0.375, 0.25, 0.625, 0.25, 0.625, 0.5, 0.375, 0.5, 0.375, 0.5, 0.625, 0.5, 0.625, 0.75, 0.375, 0.75, 0.375, 0.75, 0.625, 0.75, 0.625, 1.0, 0.375, 1.0, 0.125, 0.5, 0.375, 0.5, 0.375, 0.75, 0.125, 0.75, 0.625, 0.5, 0.875, 0.5, 0.875, 0.75, 0.625, 0.75])
me_cube_005.update()

# ---- objects
ob_camera = bpy.data.objects.new('Camera', cam_camera)
ob_triangleside1 = bpy.data.objects.new('TriangleSide1', me_cube_001)
ob_triangleside2 = bpy.data.objects.new('TriangleSide2', me_cube_002)
ob_triangleside3 = bpy.data.objects.new('TriangleSide3', me_cube_003)
ob_floor = bpy.data.objects.new('Floor', me_plane)
ob_wall = bpy.data.objects.new('Wall', me_plane_001)
ob_suzanne = bpy.data.objects.new('Suzanne', me_suzanne)
ob_suzannebody = bpy.data.objects.new('SuzanneBody', me_cube)
ob_arml = bpy.data.objects.new('ArmL', me_cube_004)
ob_armr = bpy.data.objects.new('ArmR', me_cube_005)

# ---- transforms, parenting, visibility, modifiers, constraints
ob_camera.location = (7.359, -6.926, 4.958)
ob_camera.rotation_euler = (1.109, 0.0, 0.8149)
ob_camera.lock_rotations_4d = False
ob_camera.empty_display_type = 'ARROWS'
ob_camera.color = (0.0, 0.0, 0.0, 0.0)
ob_camera.display_type = 'WIRE'
ob_camera.lineart.crease_threshold = 0.0
ob_triangleside1.location = (-3.759, -2.445, 1.029)
ob_triangleside1.scale = (0.1151, 0.108, 1.0)
ob_triangleside2.location = (-3.759, 2.877, 1.023)
ob_triangleside2.scale = (0.1151, 0.108, 1.0)
ob_triangleside3.location = (0.9471, -0.07084, 1.026)
ob_triangleside3.scale = (0.1151, 0.108, 1.0)
ob_floor.location = (0.0, 0.0, 0.0)
ob_floor.scale = (5.0, 5.0, 1.0)
ob_wall.location = (4.0, 0.0, 4.0)
ob_wall.rotation_euler = (0.0, 1.571, 0.0)
ob_wall.scale = (5.0, 5.0, 1.0)
ob_suzanne.location = (0.0, 0.0, 3.106)
ob_suzanne.rotation_euler = (0.0, -0.0, 4.712)
ob_suzannebody.location = (0.01607, 0.0, 1.822)
ob_suzannebody.scale = (0.3106, 0.5927, 1.0)
ob_arml.location = (0.0, 1.062, 2.351)
ob_arml.scale = (0.2177, 0.4878, -0.0756)
ob_armr.location = (0.0, -1.074, 2.351)
ob_armr.scale = (0.2177, 0.4878, -0.0756)

# ---- collection membership
col_collection.objects.link(ob_camera)
col_collection.objects.link(ob_triangleside1)
col_collection.objects.link(ob_triangleside2)
col_collection.objects.link(ob_triangleside3)
col_collection.objects.link(ob_floor)
col_collection.objects.link(ob_wall)
col_collection.objects.link(ob_suzanne)
col_collection.objects.link(ob_suzannebody)
col_collection.objects.link(ob_arml)
col_collection.objects.link(ob_armr)

# ---- scene / render settings (as saved in the file)
scene.camera = ob_camera
scene.frame_start = 1; scene.frame_end = 250; scene.frame_set(1)
scene.render.engine = 'BLENDER_EEVEE_NEXT'
scene.cycles.sampling_pattern = 'TABULATED_SOBOL'
scene.view_settings.view_transform = 'Standard'
bpy.context.view_layer.update()

# ---- added for rendering (the .blend has no usable light): sun
light_auto_sun = bpy.data.lights.new('AutoSun', 'SUN')
light_auto_sun.energy = 3.0
light_auto_sun.angle = 0.0523599
ob_auto_sun = bpy.data.objects.new('AutoSun', light_auto_sun)
scene.collection.objects.link(ob_auto_sun)
ob_auto_sun.rotation_euler = (0.872665, 0.174533, 0.523599)
bpy.context.view_layer.update()
